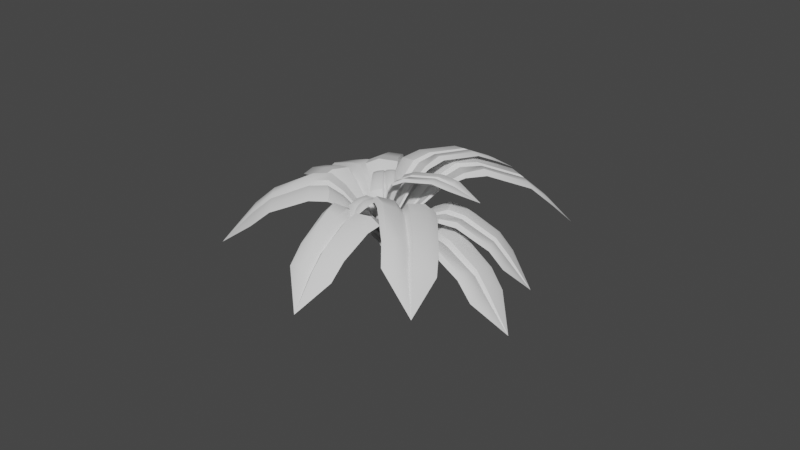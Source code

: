 # Source: Pflanze3.blend  (saved by Blender 2.80.75; exported with 4.5.12 LTS)
import bpy
from mathutils import Matrix  # noqa: F401  (used for matrix-valued properties, if any)

bpy.ops.wm.read_factory_settings(use_empty=True)
scene = bpy.context.scene
scene.name = 'Scene'

# ---- collections
col_collection = bpy.data.collections.new('Collection'); scene.collection.children.link(col_collection)

# ---- node groups
ng_auto_smooth = bpy.data.node_groups.new('Auto Smooth', 'GeometryNodeTree')
_s = ng_auto_smooth.interface.new_socket(name='Geometry', in_out='OUTPUT', socket_type='NodeSocketGeometry')
_s = ng_auto_smooth.interface.new_socket(name='Geometry', in_out='INPUT', socket_type='NodeSocketGeometry')
_s = ng_auto_smooth.interface.new_socket(name='Angle', in_out='INPUT', socket_type='NodeSocketFloat')
_s.subtype = 'ANGLE'
_s.min_value = 0.0
_s.max_value = 3.142
ng_auto_smooth.is_modifier = True
_N = ng_auto_smooth.nodes; _L = ng_auto_smooth.links
n0 = _N.new('NodeGroupOutput'); n0.name = 'Group Output'; n0.location = (480, -100)
n1 = _N.new('NodeGroupInput'); n1.name = 'Group Input'; n1.location = (-420, -300)
n2 = _N.new('NodeGroupInput'); n2.name = 'Group Input.001'; n2.location = (-60, -100)
n3 = _N.new('GeometryNodeSetShadeSmooth'); n3.name = 'Set Shade Smooth'; n3.location = (120, -100)
n3.domain = 'EDGE'
n4 = _N.new('GeometryNodeSetShadeSmooth'); n4.name = 'Set Shade Smooth.001'; n4.location = (300, -100)
n5 = _N.new('GeometryNodeInputMeshEdgeAngle'); n5.name = 'Edge Angle'; n5.location = (-420, -220)
n6 = _N.new('GeometryNodeInputEdgeSmooth'); n6.name = 'Is Edge Smooth'; n6.location = (-60, -160)
n7 = _N.new('GeometryNodeInputShadeSmooth'); n7.name = 'Is Face Smooth'; n7.location = (-240, -340)
n8 = _N.new('FunctionNodeBooleanMath'); n8.name = 'Boolean Math'; n8.location = (-60, -220)
n9 = _N.new('FunctionNodeCompare'); n9.name = 'Compare'; n9.location = (-240, -180)
n9.operation = 'LESS_EQUAL'
_L.new(n5.outputs[0], n9.inputs[0])
_L.new(n4.outputs[0], n0.inputs[0])
_L.new(n1.outputs[1], n9.inputs[1])
_L.new(n9.outputs[0], n8.inputs[0])
_L.new(n7.outputs[0], n8.inputs[1])
_L.new(n2.outputs[0], n3.inputs[0])
_L.new(n6.outputs[0], n3.inputs[1])
_L.new(n3.outputs[0], n4.inputs[0])
_L.new(n8.outputs[0], n3.inputs[2])
n0.is_active_output = True

# ---- world
world_world = bpy.data.worlds.new('World'); scene.world = world_world
world_world.use_nodes = True; world_world.node_tree.nodes.clear()
_N = world_world.node_tree.nodes; _L = world_world.node_tree.links
n0 = _N.new('ShaderNodeOutputWorld'); n0.name = 'World Output'; n0.location = (300, 300)
n1 = _N.new('ShaderNodeBackground'); n1.name = 'Background'; n1.location = (10, 300)
n1.inputs[0].default_value = (0.05088, 0.05088, 0.05088, 1.0)
_L.new(n1.outputs[0], n0.inputs[0])
n0.is_active_output = True
world_world.color = (0.05088, 0.05088, 0.05088)
world_world.use_sun_shadow = False
world_world.sun_shadow_jitter_overblur = 0.0

# ---- meshes
me_plane_003 = bpy.data.meshes.new('Plane.003')
me_plane_003.from_pydata([(-1.234, 0.004783, 0.05655), (-0.07325, -0.05074, 0.1134), (-0.5854, -0.08066, 0.4919), (-0.07325, 0.1012, 0.1134), (-0.4612, -0.1704, 0.4536), (-0.4557, 0.252, 0.4649), (-0.5798, 0.2068, 0.4984), (-0.09658, 0.02676, 0.07355), (-0.4853, 0.05812, 0.4409), (-0.9989, 0.184, 0.2815), (-0.999, -0.0728, 0.2856), (-1.007, 0.0224, 0.2798), (-1.019, 0.03723, 0.2419), (-1.008, -0.1386, 0.2528), (-1.008, 0.2102, 0.2528), (-0.6154, 0.05426, 0.4415), (-0.5899, 0.2376, 0.4648), (-0.08839, 0.01006, 0.09727), (-0.07325, -0.05074, 0.1134), (-0.4674, 0.02985, 0.4846), (-0.4506, -0.08815, 0.4945), (-0.07325, 0.1012, 0.1134), (-0.08242, 0.04999, 0.0968), (-0.4652, 0.1143, 0.4873), (-0.4504, 0.2326, 0.4893), (-0.5994, 0.03029, 0.4833), (-0.5954, -0.1578, 0.4535), (-1.006, 0.08838, 0.2832), (-0.5975, 0.109, 0.4863), (-0.2132, -0.07316, 0.2522), (-0.2132, 0.1269, 0.2522), (-0.2336, 0.02928, 0.2218), (-0.2229, 0.02603, 0.2562), (-0.2102, -0.05015, 0.2637), (-0.2102, 0.1177, 0.2622), (-0.2223, 0.04965, 0.257), (-0.348, 0.1964, 0.4025), (-0.3761, 0.04456, 0.3717), (-0.361, 0.02588, 0.4118), (-0.3457, 0.186, 0.4171), (-0.3534, -0.1356, 0.3912), (-0.3458, -0.07609, 0.4208), (-0.3594, 0.08698, 0.4138), (-0.0868, 0.02281, 0.05777), (-0.08253, 0.01409, 0.07015), (-0.07463, -0.01762, 0.07856), (-0.07463, 0.06163, 0.07856), (-0.07941, 0.03493, 0.0699), (-0.07055, 0.01515, 0.03026), (-0.06823, 0.01043, 0.03697), (-0.06395, -0.006752, 0.04152), (-0.06395, 0.03619, 0.04152), (-0.06654, 0.02172, 0.03683), (-0.0636, 0.0137, -0.003741), (-0.06211, 0.01066, 0.0005776), (-0.05935, -0.0004089, 0.003513), (-0.05935, 0.02724, 0.003513), (-0.06102, 0.01793, 0.0004912), (-0.8719, 0.02502, 0.3883), (-0.8689, 0.2193, 0.3642), (-0.8852, 0.04288, 0.3492), (-0.8598, 0.1916, 0.3945), (-0.8702, 0.09521, 0.3916), (-0.8618, -0.07541, 0.3951), (-0.8707, -0.145, 0.3605), (-0.1306, -1.21, 0.1863), (-0.06079, -0.6203, 0.4931), (0.05069, -0.4735, 0.4875), (-0.4402, -0.4882, 0.3633), (-0.4001, -0.6145, 0.4028), (-0.0678, -0.008881, 0.03968), (-0.2042, -0.4964, 0.4065), (-0.38, -0.9496, 0.3381), (-0.09045, -0.9545, 0.4152), (-0.1965, -0.9618, 0.3809), (-0.2025, -0.9718, 0.3329), (-0.006616, -0.9623, 0.3959), (-0.4016, -0.9563, 0.2975), (-0.1991, -0.6479, 0.3952), (-0.4254, -0.6224, 0.3553), (-0.05565, -0.001986, 0.07197), (0.008516, 0.01299, 0.1088), (-0.1847, -0.4804, 0.4654), (-0.05402, -0.4639, 0.5116), (-0.1635, 0.01558, 0.06597), (-0.1008, 0.005684, 0.06077), (-0.281, -0.4768, 0.4449), (-0.4133, -0.482, 0.4134), (-0.1839, -0.6338, 0.4507), (0.03745, -0.6293, 0.4706), (-0.2722, -0.9593, 0.3663), (-0.2738, -0.6305, 0.432), (-0.004277, -0.1638, 0.2577), (-0.2308, -0.1604, 0.2013), (-0.1115, -0.1827, 0.1925), (-0.1176, -0.1738, 0.2333), (-0.03359, -0.1611, 0.2645), (-0.2232, -0.158, 0.2155), (-0.1446, -0.1727, 0.2276), (-0.3629, -0.3357, 0.3207), (-0.1701, -0.3629, 0.3431), (-0.1604, -0.3496, 0.3951), (-0.3433, -0.3296, 0.3574), (0.02818, -0.3416, 0.4181), (-0.04763, -0.3346, 0.4355), (-0.2302, -0.347, 0.3803), (-0.05894, 0.003972, 0.02399), (-0.0526, 0.007569, 0.04083), (-0.01913, 0.01538, 0.06005), (-0.1089, 0.01674, 0.0377), (-0.07614, 0.01157, 0.03499), (-0.04262, 0.02545, -0.003266), (-0.03919, 0.0274, 0.00586), (-0.02105, 0.03163, 0.01627), (-0.06967, 0.03236, 0.004164), (-0.05194, 0.02956, 0.002694), (-0.03142, 0.03685, -0.04051), (-0.02921, 0.0381, -0.03464), (-0.01753, 0.04083, -0.02793), (-0.04884, 0.0413, -0.03573), (-0.03742, 0.0395, -0.03667), (0.9024, -0.4277, 0.4141), (-0.01698, 0.1545, 0.1302), (0.3236, 0.01672, 0.625), (-0.09082, 0.0278, 0.1371), (0.2759, 0.1408, 0.5498), (0.06371, -0.207, 0.5779), (0.1779, -0.2194, 0.6424), (-0.02685, 0.07206, 0.1037), (0.1872, -0.06303, 0.5555), (0.5752, -0.4297, 0.562), (0.6992, -0.2148, 0.5541), (0.6608, -0.2989, 0.5554), (0.6718, -0.3237, 0.5247), (0.7454, -0.1697, 0.5233), (0.5758, -0.4607, 0.5393), (0.2936, -0.1186, 0.5933), (0.1786, -0.2558, 0.6158), (-0.0307, 0.09403, 0.1224), (-0.01698, 0.1545, 0.1302), (0.1766, -0.02338, 0.5893), (0.2182, 0.0845, 0.5883), (-0.09082, 0.0278, 0.1371), (-0.0548, 0.06333, 0.1221), (0.1333, -0.09233, 0.595), (0.06335, -0.184, 0.5981), (0.2829, -0.08377, 0.6261), (0.3778, 0.06955, 0.5889), (0.6267, -0.3527, 0.5611), (0.2424, -0.148, 0.6319), (0.07499, 0.1352, 0.2973), (-0.02224, -0.03167, 0.3065), (0.04845, 0.035, 0.2799), (0.03366, 0.04882, 0.3084), (0.05882, 0.1195, 0.3081), (-0.02246, -0.02082, 0.3144), (0.02153, 0.02952, 0.31), (0.01826, -0.1232, 0.4869), (0.1216, -0.01492, 0.4597), (0.1095, 0.01483, 0.4915), (0.01812, -0.1109, 0.4992), (0.1866, 0.1492, 0.4629), (0.1447, 0.1084, 0.4908), (0.07809, -0.03509, 0.4957), (-0.02921, 0.07691, 0.08617), (-0.03122, 0.08837, 0.09595), (-0.02406, 0.1199, 0.09999), (-0.06258, 0.05382, 0.1036), (-0.04379, 0.07235, 0.09578), (-0.03232, 0.08563, 0.05579), (-0.03341, 0.09184, 0.06109), (-0.02953, 0.1089, 0.06327), (-0.0504, 0.07312, 0.06523), (-0.04022, 0.08316, 0.06099), (-0.02948, 0.08378, 0.02238), (-0.03019, 0.08778, 0.0258), (-0.02769, 0.0988, 0.0272), (-0.04113, 0.07573, 0.02847), (-0.03457, 0.08219, 0.02574), (0.5261, -0.22, 0.6167), (0.4347, -0.3852, 0.6025), (0.537, -0.2481, 0.5853), (0.434, -0.3524, 0.6265), (0.4899, -0.2773, 0.6224), (0.5652, -0.1304, 0.6155), (0.6141, -0.08279, 0.5829), (-0.5556, 0.6406, 0.2393), (-0.1098, 0.06083, 0.2167), (-0.3521, 0.2458, 0.4931), (-0.04878, 0.129, 0.2222), (-0.3442, 0.1553, 0.4469), (-0.1322, 0.3154, 0.5086), (-0.207, 0.3541, 0.5342), (-0.1086, 0.07955, 0.1441), (-0.2396, 0.258, 0.4708), (-0.3787, 0.5838, 0.4307), (-0.5067, 0.4833, 0.3998), (-0.4624, 0.5252, 0.4092), (-0.4581, 0.5425, 0.3885), (-0.5414, 0.4666, 0.3713), (-0.3677, 0.6025, 0.4169), (-0.2947, 0.3206, 0.4817), (-0.1941, 0.376, 0.518), (-0.1147, 0.06551, 0.1561), (-0.1368, 0.05018, 0.1848), (-0.2485, 0.2318, 0.4929), (-0.3009, 0.1761, 0.4824), (-0.05117, 0.1005, 0.1709), (-0.0924, 0.07818, 0.1605), (-0.2058, 0.2632, 0.5055), (-0.1409, 0.3017, 0.521), (-0.3021, 0.2972, 0.5033), (-0.3926, 0.2264, 0.4598), (-0.4291, 0.5497, 0.4198), (-0.2623, 0.3265, 0.5153), (-0.1848, 0.1006, 0.3125), (-0.08524, 0.1785, 0.3386), (-0.1406, 0.155, 0.3086), (-0.1396, 0.1434, 0.3288), (-0.1727, 0.1064, 0.3224), (-0.08907, 0.172, 0.3434), (-0.1276, 0.1522, 0.3323), (-0.1129, 0.2498, 0.4532), (-0.1985, 0.2091, 0.4165), (-0.2036, 0.1885, 0.4379), (-0.1179, 0.2425, 0.4608), (-0.2799, 0.1249, 0.4032), (-0.2486, 0.14, 0.4289), (-0.1726, 0.2112, 0.447), (-0.1058, 0.07551, 0.1329), (-0.109, 0.06819, 0.1391), (-0.122, 0.0507, 0.1396), (-0.08254, 0.08157, 0.1499), (-0.09736, 0.0748, 0.1414), (-0.1016, 0.06858, 0.1133), (-0.1034, 0.06461, 0.1167), (-0.1104, 0.05513, 0.1169), (-0.08904, 0.07186, 0.1225), (-0.09707, 0.06819, 0.1179), (-0.09788, 0.0696, 0.09119), (-0.099, 0.06705, 0.09337), (-0.1035, 0.06094, 0.09353), (-0.08976, 0.07171, 0.09714), (-0.09493, 0.06935, 0.09417), (-0.4112, 0.4435, 0.4661), (-0.3121, 0.5213, 0.4762), (-0.4059, 0.4628, 0.4451), (-0.3237, 0.5015, 0.4907), (-0.3758, 0.4695, 0.4772), (-0.4574, 0.3984, 0.4564), (-0.494, 0.3808, 0.4264), (-0.5976, -0.4666, -0.03343), (-0.05187, 0.02128, 0.08266), (-0.373, -0.2556, 0.2243), (-0.1222, 0.09465, 0.05082), (-0.2659, -0.2355, 0.2443), (-0.4676, -0.0251, 0.153), (-0.5108, -0.1102, 0.1581), (-0.08623, 0.04708, 0.03625), (-0.3785, -0.1374, 0.1834), (-0.6245, -0.2615, 0.07841), (-0.5069, -0.3856, 0.1348), (-0.5528, -0.3437, 0.1095), (-0.5538, -0.3425, 0.07982), (-0.4705, -0.4215, 0.126), (-0.632, -0.253, 0.05291), (-0.4337, -0.2054, 0.1577), (-0.5196, -0.1002, 0.1283), (-0.0819, 0.04304, 0.05653), (-0.05187, 0.02128, 0.08266), (-0.3704, -0.1422, 0.2208), (-0.3113, -0.1907, 0.2553), (-0.1222, 0.09465, 0.05082), (-0.09764, 0.06536, 0.04909), (-0.4094, -0.1004, 0.2052), (-0.4583, -0.03569, 0.1848), (-0.4279, -0.2091, 0.1926), (-0.3303, -0.2977, 0.2139), (-0.5837, -0.3111, 0.09812), (-0.4644, -0.1701, 0.1784), (-0.1434, -0.06145, 0.1468), (-0.236, 0.03515, 0.1049), (-0.1908, -0.02216, 0.1019), (-0.1947, -0.01851, 0.1266), (-0.1561, -0.0489, 0.1499), (-0.2334, 0.03219, 0.1138), (-0.2057, -0.006797, 0.1223), (-0.3765, 0.003149, 0.1471), (-0.3042, -0.08806, 0.1647), (-0.3007, -0.08962, 0.1972), (-0.3697, -0.004518, 0.1702), (-0.2166, -0.1636, 0.2195), (-0.2495, -0.1312, 0.2275), (-0.3289, -0.05934, 0.186), (-0.07549, 0.05022, 0.02905), (-0.07323, 0.04812, 0.03964), (-0.05757, 0.03677, 0.05327), (-0.09427, 0.07504, 0.03666), (-0.08145, 0.05976, 0.03576), (-0.05677, 0.05494, 0.01649), (-0.05554, 0.0538, 0.02223), (-0.04705, 0.04765, 0.02961), (-0.06694, 0.06839, 0.02061), (-0.05999, 0.06011, 0.02013), (-0.04306, 0.05796, -0.003409), (-0.04228, 0.05722, 0.0002836), (-0.03681, 0.05326, 0.005039), (-0.04962, 0.06662, -0.0007563), (-0.04514, 0.06129, -0.001071), (-0.2665, 1.022, -0.5176), (-0.1223, 0.006305, -0.06037), (-0.3778, 0.5514, 0.06686), (0.011, 0.05145, -0.01935), (-0.42, 0.4053, 0.05533), (-0.05241, 0.5292, 0.181), (-0.1268, 0.6337, 0.152), (-0.04436, 0.03854, -0.08189), (-0.2194, 0.4907, 0.09746), (-0.1464, 0.9324, -0.1919), (-0.3732, 0.8574, -0.2577), (-0.2891, 0.8911, -0.24), (-0.2648, 0.8955, -0.2726), (-0.4208, 0.836, -0.3065), (-0.1147, 0.9397, -0.2123), (-0.2469, 0.6036, 0.0494), (-0.08964, 0.6422, 0.1281), (-0.06599, 0.03308, -0.06321), (-0.1223, 0.006305, -0.06037), (-0.2565, 0.479, 0.1335), (-0.3605, 0.432, 0.1163), (0.011, 0.05145, -0.01935), (-0.02968, 0.03959, -0.05065), (-0.183, 0.5029, 0.1594), (-0.07717, 0.5257, 0.1985), (-0.2799, 0.5942, 0.08433), (-0.4336, 0.5264, 0.009685), (-0.2321, 0.9104, -0.2187), (-0.2116, 0.6167, 0.1088), (-0.2172, 0.1609, 0.0006436), (-0.04171, 0.2204, 0.05466), (-0.1202, 0.2006, -0.004982), (-0.1334, 0.2, 0.02732), (-0.2006, 0.1684, 0.0177), (-0.05279, 0.2178, 0.0618), (-0.1129, 0.2067, 0.03457), (-0.05915, 0.401, 0.1522), (-0.1866, 0.3719, 0.07475), (-0.2145, 0.3644, 0.1094), (-0.07299, 0.4, 0.1627), (-0.3474, 0.304, 0.05093), (-0.3044, 0.3233, 0.09505), (-0.1613, 0.3817, 0.1281), (-0.04041, 0.02439, -0.09282), (-0.05169, 0.02154, -0.08307), (-0.08107, 0.007575, -0.08159), (-0.01153, 0.03113, -0.06019), (-0.03275, 0.02494, -0.07652), (-0.03432, 0.0001889, -0.1124), (-0.04043, -0.001355, -0.1071), (-0.05635, -0.008923, -0.1063), (-0.01867, 0.003838, -0.0947), (-0.03017, 0.0004865, -0.1035), (-0.02218, -0.01586, -0.1392), (-0.02611, -0.01685, -0.1358), (-0.03637, -0.02173, -0.1353), (-0.0121, -0.01351, -0.1278), (-0.01951, -0.01567, -0.1335), (-0.3007, 0.8041, -0.09742), (-0.121, 0.8525, -0.0644), (-0.2735, 0.8101, -0.1308), (-0.1545, 0.8448, -0.04281), (-0.2399, 0.8244, -0.07509), (-0.3894, 0.7673, -0.1151), (-0.4397, 0.7448, -0.1666), (-0.3371, -0.2726, 0.3903), (-0.04539, 0.102, 0.204), (-0.1427, 0.01806, 0.4604), (-0.1035, 0.1229, 0.1875), (-0.08041, 0.02714, 0.4274), (-0.2356, 0.1317, 0.3939), (-0.248, 0.08952, 0.4367), (-0.05123, 0.07363, 0.1604), (-0.172, 0.0711, 0.4076), (-0.3541, -0.09455, 0.4413), (-0.2585, -0.1547, 0.4653), (-0.2962, -0.1359, 0.4564), (-0.3065, -0.1444, 0.4429), (-0.2377, -0.1802, 0.46), (-0.3675, -0.09729, 0.4296), (-0.2028, 0.02964, 0.4352), (-0.2636, 0.08631, 0.423), (-0.04182, 0.07744, 0.1694), (-0.02983, 0.07831, 0.1941), (-0.1549, 0.07957, 0.4234), (-0.1063, 0.05898, 0.434), (-0.07941, 0.1105, 0.1568), (-0.05522, 0.08869, 0.1645), (-0.1856, 0.1009, 0.4166), (-0.2259, 0.1341, 0.404), (-0.1879, 0.03813, 0.4503), (-0.1184, -0.01181, 0.4542), (-0.3202, -0.119, 0.4517), (-0.2165, 0.05807, 0.4442), (-0.06495, 0.08344, 0.289), (-0.1394, 0.131, 0.2716), (-0.1096, 0.09474, 0.2725), (-0.1041, 0.1049, 0.284), (-0.07221, 0.09236, 0.2909), (-0.1347, 0.1319, 0.2757), (-0.1127, 0.1108, 0.2821), (-0.1913, 0.1384, 0.3521), (-0.1433, 0.08679, 0.3592), (-0.1306, 0.09589, 0.3733), (-0.1861, 0.1399, 0.3582), (-0.06968, 0.05535, 0.3777), (-0.08845, 0.0784, 0.3825), (-0.1529, 0.1113, 0.3684), (-0.04811, 0.07228, 0.1526), (-0.0432, 0.07427, 0.1573), (-0.02903, 0.07105, 0.1617), (-0.05851, 0.08988, 0.1548), (-0.05019, 0.08014, 0.1547), (-0.04259, 0.0695, 0.1392), (-0.03992, 0.07057, 0.1417), (-0.03225, 0.06883, 0.1441), (-0.04822, 0.07903, 0.1404), (-0.04371, 0.07375, 0.1403), (-0.04199, 0.06385, 0.1246), (-0.04028, 0.06454, 0.1263), (-0.03533, 0.06342, 0.1278), (-0.04562, 0.06999, 0.1254), (-0.04272, 0.06659, 0.1254), (-0.2582, -0.06912, 0.4703), (-0.331, -0.02734, 0.4434), (-0.2701, -0.07765, 0.4563), (-0.3169, -0.02444, 0.4557), (-0.2838, -0.05122, 0.4651), (-0.218, -0.08832, 0.4796), (-0.1961, -0.1153, 0.474), (0.2248, 0.3017, 0.418), (-0.1118, 0.08801, 0.1774), (-0.06484, 0.1877, 0.4209), (-0.07787, 0.04442, 0.1848), (-0.103, 0.2003, 0.3736), (-0.03821, 0.05061, 0.4042), (-0.02091, 0.08554, 0.4409), (-0.08287, 0.09663, 0.1432), (-0.05631, 0.1249, 0.3909), (0.1381, 0.1757, 0.4725), (0.09523, 0.2656, 0.4566), (0.1143, 0.2339, 0.4631), (0.129, 0.2327, 0.4554), (0.09461, 0.2919, 0.4441), (0.1516, 0.1695, 0.4676), (-0.02275, 0.1481, 0.4217), (-0.00515, 0.07824, 0.4351), (-0.09347, 0.09983, 0.1473), (-0.1085, 0.1097, 0.1631), (-0.07615, 0.1294, 0.398), (-0.1023, 0.1675, 0.3892), (-0.08028, 0.05695, 0.1515), (-0.08841, 0.08485, 0.1485), (-0.06358, 0.09933, 0.404), (-0.04865, 0.05521, 0.4091), (-0.04094, 0.1516, 0.429), (-0.06557, 0.2185, 0.4063), (0.1239, 0.2103, 0.4682), (-0.02931, 0.1235, 0.4348), (-0.112, 0.112, 0.2515), (-0.07933, 0.04182, 0.2649), (-0.08259, 0.08111, 0.2539), (-0.09422, 0.07862, 0.2617), (-0.1118, 0.1028, 0.2558), (-0.08403, 0.044, 0.2667), (-0.0907, 0.07019, 0.2634), (-0.06069, 0.05533, 0.3558), (-0.07066, 0.115, 0.3429), (-0.08735, 0.1168, 0.3503), (-0.06649, 0.05778, 0.359), (-0.1107, 0.1733, 0.3313), (-0.1102, 0.1496, 0.3426), (-0.07825, 0.09503, 0.3546), (-0.0823, 0.09721, 0.1357), (-0.08783, 0.09889, 0.1379), (-0.09712, 0.1082, 0.1365), (-0.08417, 0.08043, 0.1418), (-0.08519, 0.09107, 0.1385), (-0.08121, 0.09864, 0.123), (-0.08421, 0.09954, 0.1241), (-0.08924, 0.1046, 0.1234), (-0.08222, 0.08954, 0.1263), (-0.08277, 0.09531, 0.1245), (-0.07509, 0.0998, 0.1108), (-0.07702, 0.1004, 0.1116), (-0.08026, 0.1036, 0.1111), (-0.07574, 0.09395, 0.1129), (-0.0761, 0.09766, 0.1118), (0.05293, 0.2044, 0.4643), (0.08969, 0.137, 0.4693), (0.06879, 0.2024, 0.4568), (0.07547, 0.1436, 0.4746), (0.06317, 0.1793, 0.4697), (0.03222, 0.2375, 0.4573), (0.03157, 0.2653, 0.4441), (0.3855, 1.135, 0.01518), (-0.1598, 0.06614, 0.06762), (-0.1596, 0.6505, 0.3704), (-0.03597, 0.01541, 0.1495), (-0.2646, 0.5536, 0.2918), (0.07179, 0.4101, 0.5294), (0.06924, 0.5507, 0.5311), (-0.06776, 0.05305, 0.07364), (-0.06252, 0.4973, 0.4031), (0.3266, 0.905, 0.3162), (0.1153, 0.9918, 0.1816), (0.1991, 0.9664, 0.2274), (0.2344, 0.964, 0.2018), (0.08109, 1.014, 0.117), (0.3654, 0.8976, 0.3049), (-0.01298, 0.6221, 0.3979), (0.1147, 0.5422, 0.5179), (-0.09623, 0.05642, 0.08575), (-0.1598, 0.06614, 0.06762), (-0.114, 0.5, 0.4268), (-0.2219, 0.5258, 0.3724), (-0.03597, 0.01541, 0.1495), (-0.06589, 0.03731, 0.107), (-0.04744, 0.4704, 0.4747), (0.04197, 0.4173, 0.5406), (-0.05931, 0.6248, 0.4222), (-0.1998, 0.6767, 0.2948), (0.2506, 0.9437, 0.266), (0.002566, 0.5974, 0.4672), (-0.1885, 0.2389, 0.1738), (-0.0255, 0.1721, 0.2816), (-0.082, 0.2169, 0.2017), (-0.1057, 0.2159, 0.2305), (-0.1765, 0.2311, 0.1964), (-0.03907, 0.1746, 0.2855), (-0.08706, 0.2076, 0.2439), (0.01294, 0.3119, 0.4475), (-0.08438, 0.3821, 0.3379), (-0.1252, 0.3834, 0.3636), (-0.003491, 0.3166, 0.4549), (-0.2499, 0.4253, 0.2586), (-0.2189, 0.4051, 0.317), (-0.07703, 0.3619, 0.3983), (-0.06731, 0.0414, 0.0579), (-0.08216, 0.04316, 0.06422), (-0.1153, 0.04823, 0.05475), (-0.05072, 0.02177, 0.09745), (-0.06633, 0.03319, 0.07531), (-0.06679, 0.0221, 0.03001), (-0.07484, 0.02305, 0.03343), (-0.0928, 0.0258, 0.02831), (-0.0578, 0.01146, 0.05144), (-0.06626, 0.01765, 0.03944), (-0.05428, 0.008028, -0.000511), (-0.05947, 0.008642, 0.001694), (-0.07103, 0.01041, -0.001607), (-0.0485, 0.001179, 0.01329), (-0.05394, 0.005165, 0.005564), (0.09339, 0.8626, 0.3282), (0.2622, 0.7893, 0.4117), (0.1324, 0.8601, 0.303), (0.2212, 0.797, 0.4237), (0.1483, 0.8384, 0.3689), (0.004144, 0.8882, 0.2804), (-0.03206, 0.9118, 0.2121), (-0.7839, -0.9804, 0.05295), (-0.4774, -0.5127, 0.4198), (-0.3079, -0.4441, 0.4434), (-0.71, -0.2032, 0.2513), (-0.7465, -0.3325, 0.2841), (-0.0983, 0.01885, 0.02836), (-0.5217, -0.332, 0.3259), (-0.8883, -0.6297, 0.1921), (-0.6586, -0.7834, 0.3079), (-0.7464, -0.7349, 0.2586), (-0.7485, -0.74, 0.2095), (-0.5884, -0.833, 0.2998), (-0.9032, -0.624, 0.1484), (-0.5921, -0.4645, 0.3015), (-0.764, -0.3258, 0.233), (-0.08992, 0.01825, 0.06252), (-0.03419, -0.002207, 0.1092), (-0.5069, -0.3288, 0.3882), (-0.3956, -0.3822, 0.4534), (-0.1713, 0.08883, 0.04324), (-0.1224, 0.04813, 0.04592), (-0.5831, -0.2759, 0.3549), (-0.6924, -0.2122, 0.3049), (-0.5813, -0.4607, 0.3596), (-0.3951, -0.5708, 0.4104), (-0.8067, -0.6936, 0.2339), (-0.6526, -0.4114, 0.329), (-0.1593, -0.1484, 0.2378), (-0.3398, -0.02853, 0.151), (-0.2488, -0.1089, 0.1569), (-0.2562, -0.09845, 0.1971), (-0.1839, -0.1311, 0.2406), (-0.3346, -0.03051, 0.1663), (-0.2776, -0.08366, 0.1878), (-0.5602, -0.1118, 0.2341), (-0.4147, -0.2346, 0.2805), (-0.4084, -0.2286, 0.3344), (-0.5468, -0.117, 0.2736), (-0.2486, -0.3188, 0.384), (-0.3121, -0.274, 0.3913), (-0.4636, -0.1903, 0.3103), (-0.08168, 0.02544, 0.01531), (-0.07731, 0.02513, 0.03313), (-0.04823, 0.01445, 0.05746), (-0.1198, 0.06195, 0.02307), (-0.09422, 0.04071, 0.02447), (-0.05246, 0.03568, -0.007303), (-0.05009, 0.03551, 0.002353), (-0.03433, 0.02973, 0.01554), (-0.07309, 0.05546, -0.003099), (-0.05925, 0.04395, -0.002341), (-0.03099, 0.03999, -0.04141), (-0.02947, 0.03988, -0.03519), (-0.01932, 0.03616, -0.02671), (-0.04428, 0.05273, -0.0387), (-0.03537, 0.04532, -0.03822), (-1.378, 0.3506, -0.3953), (-0.1357, -0.0434, 0.1259), (-0.8521, 0.1151, 0.3575), (-0.0882, 0.1337, 0.123), (-0.7285, -0.03002, 0.3642), (-0.5948, 0.462, 0.3712), (-0.7585, 0.4493, 0.3616), (-0.1223, 0.04894, 0.06979), (-0.6791, 0.2417, 0.336), (-1.147, 0.5181, -0.04988), (-1.229, 0.2194, -0.04026), (-1.206, 0.332, -0.05198), (-1.201, 0.3483, -0.1001), (-1.247, 0.1413, -0.07975), (-1.138, 0.5478, -0.08641), (-0.8242, 0.275, 0.2857), (-0.7474, 0.4841, 0.3188), (-0.1273, 0.02992, 0.1004), (-0.1357, -0.0434, 0.1259), (-0.6845, 0.2088, 0.3933), (-0.7065, 0.0676, 0.4135), (-0.0882, 0.1337, 0.123), (-0.1081, 0.07468, 0.1014), (-0.6568, 0.3069, 0.3956), (-0.6042, 0.4408, 0.4015), (-0.8297, 0.2474, 0.3401), (-0.8728, 0.02348, 0.3113), (-1.185, 0.4089, -0.04877), (-0.8041, 0.3389, 0.3427), (-0.3491, -0.01249, 0.2298), (-0.2866, 0.2207, 0.226), (-0.3282, 0.1092, 0.1852), (-0.3303, 0.1064, 0.2287), (-0.3429, 0.01483, 0.2436), (-0.2899, 0.2103, 0.2388), (-0.3226, 0.1338, 0.2294), (-0.4699, 0.3585, 0.3433), (-0.5369, 0.1861, 0.3001), (-0.541, 0.1647, 0.3521), (-0.476, 0.3476, 0.361), (-0.5754, -0.02813, 0.3346), (-0.5595, 0.04254, 0.3703), (-0.521, 0.2357, 0.3538), (-0.1068, 0.03962, 0.05571), (-0.1095, 0.0297, 0.07167), (-0.1138, -0.008552, 0.08497), (-0.08905, 0.08382, 0.08346), (-0.09943, 0.05305, 0.07221), (-0.08098, 0.02272, 0.03083), (-0.08241, 0.01734, 0.03948), (-0.08477, -0.003383, 0.04669), (-0.07135, 0.04667, 0.04587), (-0.07697, 0.02999, 0.03977), (-0.06105, 0.01496, -0.005216), (-0.06197, 0.0115, 0.0003543), (-0.06348, -0.001846, 0.004996), (-0.05484, 0.03038, 0.004467), (-0.05847, 0.01965, 0.0005431), (-1.097, 0.3088, 0.1249), (-1.024, 0.5316, 0.09489), (-1.091, 0.3289, 0.07472), (-1.033, 0.5002, 0.1335), (-1.074, 0.3905, 0.128), (-1.119, 0.1897, 0.1386), (-1.138, 0.1071, 0.09685), (0.8831, 0.5264, 0.127), (-0.09805, 0.09075, 0.07696), (0.2269, 0.4378, 0.4245), (-0.04144, -0.0263, 0.1297), (0.1003, 0.4432, 0.3521), (0.2508, 0.1187, 0.5081), (0.3281, 0.2157, 0.5295), (-0.04147, 0.02983, 0.07148), (0.2079, 0.274, 0.4223), (0.709, 0.3511, 0.3651), (0.6125, 0.5502, 0.2794), (0.6559, 0.4787, 0.3081), (0.6795, 0.4618, 0.2818), (0.602, 0.5953, 0.2292), (0.732, 0.3266, 0.3504), (0.3127, 0.3325, 0.4304), (0.3551, 0.1869, 0.5122), (-0.05953, 0.04584, 0.08536), (-0.09805, 0.09075, 0.07696), (0.1733, 0.3003, 0.4485), (0.1134, 0.3869, 0.4149), (-0.04144, -0.0263, 0.1297), (-0.04942, 0.0124, 0.09842), (0.2024, 0.2351, 0.48), (0.234, 0.1382, 0.5219), (0.2816, 0.3559, 0.4566), (0.2147, 0.4907, 0.3656), (0.6786, 0.4282, 0.3338), (0.3087, 0.2953, 0.4863), (-0.02223, 0.2064, 0.1971), (0.05232, 0.05232, 0.2666), (0.03917, 0.1277, 0.2082), (0.02178, 0.1353, 0.2357), (-0.01856, 0.1907, 0.2147), (0.04427, 0.06092, 0.2718), (0.02993, 0.117, 0.2445), (0.1556, 0.09821, 0.4282), (0.1287, 0.2186, 0.3512), (0.1007, 0.2377, 0.3778), (0.1468, 0.1093, 0.4369), (0.03886, 0.3531, 0.3036), (0.04833, 0.3123, 0.349), (0.1218, 0.1905, 0.4006), (-0.0475, 0.0243, 0.05599), (-0.05693, 0.03265, 0.06323), (-0.07702, 0.05608, 0.05884), (-0.04749, -0.004983, 0.08638), (-0.05165, 0.01521, 0.07004), (-0.05766, 0.01558, 0.02874), (-0.06276, 0.02011, 0.03267), (-0.07365, 0.0328, 0.03029), (-0.05765, -0.0002884, 0.04521), (-0.0599, 0.01065, 0.03636), (-0.05649, 0.004232, -0.001243), (-0.05978, 0.007147, 0.001283), (-0.06679, 0.01532, -0.0002461), (-0.05648, -0.005985, 0.009362), (-0.05794, 0.00106, 0.003661), (0.5228, 0.4494, 0.3924), (0.598, 0.2917, 0.4391), (0.5489, 0.4304, 0.3661), (0.5737, 0.3177, 0.4547), (0.5469, 0.3955, 0.4194), (0.4756, 0.5244, 0.3626), (0.4646, 0.5721, 0.3095), (-0.6823, 0.7284, -0.4845), (-0.1471, 0.0116, 0.0789), (-0.5635, 0.4092, 0.1431), (-0.04665, 0.1055, 0.09056), (-0.5458, 0.2681, 0.1621), (-0.2676, 0.5291, 0.2058), (-0.3728, 0.5854, 0.1727), (-0.09354, 0.06219, 0.04304), (-0.4024, 0.4202, 0.1588), (-0.5242, 0.7617, -0.1882), (-0.6956, 0.6042, -0.2047), (-0.6347, 0.6663, -0.2057), (-0.6175, 0.672, -0.2397), (-0.7318, 0.5593, -0.2393), (-0.501, 0.775, -0.2126), (-0.4716, 0.4963, 0.1003), (-0.3456, 0.601, 0.1442), (-0.1089, 0.0537, 0.06408), (-0.1471, 0.0116, 0.0789), (-0.4276, 0.4044, 0.199), (-0.5006, 0.3242, 0.2053), (-0.04665, 0.1055, 0.09056), (-0.07926, 0.07466, 0.06946), (-0.3716, 0.4561, 0.2085), (-0.2865, 0.5209, 0.2259), (-0.4942, 0.4838, 0.1385), (-0.6059, 0.3566, 0.1025), (-0.5915, 0.7072, -0.1973), (-0.4423, 0.5321, 0.1477), (-0.283, 0.1215, 0.1231), (-0.1507, 0.2452, 0.1385), (-0.2148, 0.1884, 0.09794), (-0.2238, 0.1898, 0.1295), (-0.2703, 0.1372, 0.1352), (-0.1588, 0.2406, 0.147), (-0.2081, 0.2043, 0.1322), (-0.2272, 0.4121, 0.2011), (-0.331, 0.3264, 0.1526), (-0.3499, 0.3172, 0.1895), (-0.238, 0.4085, 0.2128), (-0.4455, 0.2069, 0.1643), (-0.4128, 0.2475, 0.1956), (-0.3094, 0.3546, 0.1964), (-0.08553, 0.04937, 0.03476), (-0.09354, 0.04494, 0.04574), (-0.1135, 0.02297, 0.05347), (-0.06107, 0.07197, 0.05955), (-0.07808, 0.05587, 0.04854), (-0.07247, 0.02701, 0.01989), (-0.07681, 0.02461, 0.02584), (-0.08762, 0.01271, 0.03003), (-0.05922, 0.03926, 0.03332), (-0.06843, 0.03054, 0.02736), (-0.05774, 0.01224, -0.003792), (-0.06053, 0.0107, 3.735e-05), (-0.0675, 0.003034, 0.002735), (-0.0492, 0.02013, 0.004857), (-0.05514, 0.01451, 0.001017), (-0.6028, 0.6174, -0.05924), (-0.4641, 0.7289, -0.06193), (-0.5838, 0.6254, -0.09461), (-0.4886, 0.7149, -0.03621), (-0.5566, 0.6608, -0.05056), (-0.6665, 0.5512, -0.05706), (-0.7047, 0.5037, -0.09365)], [], [(31, 7, 22, 35), (15, 8, 23, 28), (32, 17, 7, 31), (29, 1, 18, 33), (34, 21, 3, 30), (25, 19, 8, 15), (0, 13, 10), (6, 24, 5, 16), (38, 19, 20, 41), (11, 0, 10), (9, 0, 27), (39, 24, 23, 42), (26, 4, 20, 2), (61, 9, 27, 62), (58, 11, 10, 63), (0, 9, 14), (0, 11, 12), (0, 12, 27), (19, 25, 2, 20), (24, 6, 28, 23), (64, 26, 2, 63), (61, 6, 16, 59), (58, 25, 15, 60), (60, 15, 28, 62), (21, 34, 35, 22), (17, 32, 33, 18), (39, 34, 30, 36), (40, 29, 33, 41), (38, 32, 31, 37), (37, 31, 35, 42), (8, 37, 42, 23), (19, 38, 37, 8), (4, 40, 41, 20), (24, 39, 36, 5), (34, 39, 42, 35), (32, 38, 41, 33), (17, 18, 45, 44), (21, 22, 47, 46), (7, 17, 44, 43), (22, 7, 43, 47), (43, 44, 49, 48), (44, 45, 50, 49), (47, 43, 48, 52), (46, 47, 52, 51), (48, 49, 54, 53), (49, 50, 55, 54), (52, 48, 53, 57), (51, 52, 57, 56), (12, 60, 62, 27), (11, 58, 60, 12), (9, 61, 59, 14), (13, 64, 63, 10), (25, 58, 63, 2), (6, 61, 62, 28), (94, 70, 85, 98), (78, 71, 86, 91), (95, 80, 70, 94), (92, 81, 96), (97, 84, 93), (88, 82, 71, 78), (65, 76, 73), (69, 87, 68, 79), (101, 82, 83, 104), (74, 65, 73), (72, 65, 90), (102, 87, 86, 105), (89, 67, 83, 66), (69, 72, 90, 91), (88, 74, 73, 66), (65, 72, 77), (65, 74, 75), (65, 75, 90), (82, 88, 66, 83), (76, 89, 66, 73), (72, 69, 79, 77), (74, 88, 78, 75), (75, 78, 91, 90), (84, 97, 98, 85), (80, 95, 96, 81), (102, 97, 93, 99), (103, 92, 96, 104), (101, 95, 94, 100), (100, 94, 98, 105), (71, 100, 105, 86), (82, 101, 100, 71), (67, 103, 104, 83), (87, 102, 99, 68), (97, 102, 105, 98), (95, 101, 104, 96), (80, 81, 108, 107), (84, 85, 110, 109), (70, 80, 107, 106), (85, 70, 106, 110), (106, 107, 112, 111), (107, 108, 113, 112), (110, 106, 111, 115), (109, 110, 115, 114), (111, 112, 117, 116), (112, 113, 118, 117), (115, 111, 116, 120), (114, 115, 120, 119), (86, 87, 69, 91), (152, 128, 143, 156), (136, 129, 144, 149), (153, 138, 128, 152), (150, 122, 139, 154), (155, 142, 124, 151), (146, 140, 129, 136), (121, 134, 131), (127, 145, 126, 137), (159, 140, 141, 162), (132, 121, 131), (130, 121, 148), (160, 145, 144, 163), (147, 125, 141, 123), (182, 130, 148, 183), (179, 132, 131, 184), (121, 130, 135), (121, 132, 133), (121, 133, 148), (140, 146, 123, 141), (145, 127, 149, 144), (185, 147, 123, 184), (182, 127, 137, 180), (179, 146, 136, 181), (181, 136, 149, 183), (142, 155, 156, 143), (138, 153, 154, 139), (160, 155, 151, 157), (161, 150, 154, 162), (159, 153, 152, 158), (158, 152, 156, 163), (129, 158, 163, 144), (140, 159, 158, 129), (125, 161, 162, 141), (145, 160, 157, 126), (155, 160, 163, 156), (153, 159, 162, 154), (138, 139, 166, 165), (142, 143, 168, 167), (128, 138, 165, 164), (143, 128, 164, 168), (164, 165, 170, 169), (165, 166, 171, 170), (168, 164, 169, 173), (167, 168, 173, 172), (169, 170, 175, 174), (170, 171, 176, 175), (173, 169, 174, 178), (172, 173, 178, 177), (133, 181, 183, 148), (132, 179, 181, 133), (130, 182, 180, 135), (134, 185, 184, 131), (146, 179, 184, 123), (127, 182, 183, 149), (217, 193, 208, 221), (201, 194, 209, 214), (218, 203, 193, 217), (215, 187, 204, 219), (220, 207, 189, 216), (211, 205, 194, 201), (186, 199, 196), (192, 210, 191, 202), (224, 205, 206, 227), (197, 186, 196), (195, 186, 213), (225, 210, 209, 228), (212, 190, 206, 188), (247, 195, 213, 248), (244, 197, 196, 249), (186, 195, 200), (186, 197, 198), (186, 198, 213), (205, 211, 188, 206), (210, 192, 214, 209), (250, 212, 188, 249), (247, 192, 202, 245), (244, 211, 201, 246), (246, 201, 214, 248), (207, 220, 221, 208), (203, 218, 219, 204), (225, 220, 216, 222), (226, 215, 219, 227), (224, 218, 217, 223), (223, 217, 221, 228), (194, 223, 228, 209), (205, 224, 223, 194), (190, 226, 227, 206), (210, 225, 222, 191), (220, 225, 228, 221), (218, 224, 227, 219), (203, 204, 231, 230), (207, 208, 233, 232), (193, 203, 230, 229), (208, 193, 229, 233), (229, 230, 235, 234), (230, 231, 236, 235), (233, 229, 234, 238), (232, 233, 238, 237), (234, 235, 240, 239), (235, 236, 241, 240), (238, 234, 239, 243), (237, 238, 243, 242), (198, 246, 248, 213), (197, 244, 246, 198), (195, 247, 245, 200), (199, 250, 249, 196), (211, 244, 249, 188), (192, 247, 248, 214), (282, 258, 273, 286), (266, 259, 274, 279), (283, 268, 258, 282), (280, 252, 269, 284), (285, 272, 254, 281), (276, 270, 259, 266), (251, 264, 261), (257, 275, 256, 267), (289, 270, 271, 292), (262, 251, 261), (260, 251, 278), (290, 275, 274, 293), (277, 255, 271, 253), (257, 260, 278, 279), (276, 262, 261, 253), (251, 260, 265), (251, 262, 263), (251, 263, 278), (270, 276, 253, 271), (275, 257, 279, 274), (264, 277, 253, 261), (260, 257, 267, 265), (262, 276, 266, 263), (263, 266, 279, 278), (272, 285, 286, 273), (268, 283, 284, 269), (290, 285, 281, 287), (291, 280, 284, 292), (289, 283, 282, 288), (288, 282, 286, 293), (259, 288, 293, 274), (270, 289, 288, 259), (255, 291, 292, 271), (275, 290, 287, 256), (285, 290, 293, 286), (283, 289, 292, 284), (268, 269, 296, 295), (272, 273, 298, 297), (258, 268, 295, 294), (273, 258, 294, 298), (294, 295, 300, 299), (295, 296, 301, 300), (298, 294, 299, 303), (297, 298, 303, 302), (299, 300, 305, 304), (300, 301, 306, 305), (303, 299, 304, 308), (302, 303, 308, 307), (340, 316, 331, 344), (324, 317, 332, 337), (341, 326, 316, 340), (338, 310, 327, 342), (343, 330, 312, 339), (334, 328, 317, 324), (309, 322, 319), (315, 333, 314, 325), (347, 328, 329, 350), (320, 309, 319), (318, 309, 336), (348, 333, 332, 351), (335, 313, 329, 311), (370, 318, 336, 371), (367, 320, 319, 372), (309, 318, 323), (309, 320, 321), (309, 321, 336), (328, 334, 311, 329), (333, 315, 337, 332), (373, 335, 311, 372), (370, 315, 325, 368), (367, 334, 324, 369), (369, 324, 337, 371), (330, 343, 344, 331), (326, 341, 342, 327), (348, 343, 339, 345), (349, 338, 342, 350), (347, 341, 340, 346), (346, 340, 344, 351), (317, 346, 351, 332), (328, 347, 346, 317), (313, 349, 350, 329), (333, 348, 345, 314), (343, 348, 351, 344), (341, 347, 350, 342), (326, 327, 354, 353), (330, 331, 356, 355), (316, 326, 353, 352), (331, 316, 352, 356), (352, 353, 358, 357), (353, 354, 359, 358), (356, 352, 357, 361), (355, 356, 361, 360), (357, 358, 363, 362), (358, 359, 364, 363), (361, 357, 362, 366), (360, 361, 366, 365), (321, 369, 371, 336), (320, 367, 369, 321), (318, 370, 368, 323), (322, 373, 372, 319), (334, 367, 372, 311), (315, 370, 371, 337), (405, 381, 396, 409), (389, 382, 397, 402), (406, 391, 381, 405), (403, 375, 392, 407), (408, 395, 377, 404), (399, 393, 382, 389), (374, 387, 384), (380, 398, 379, 390), (412, 393, 394, 415), (385, 374, 384), (383, 374, 401), (413, 398, 397, 416), (400, 378, 394, 376), (435, 383, 401, 436), (432, 385, 384, 437), (374, 383, 388), (374, 385, 386), (374, 386, 401), (393, 399, 376, 394), (398, 380, 402, 397), (438, 400, 376, 437), (435, 380, 390, 433), (432, 399, 389, 434), (434, 389, 402, 436), (395, 408, 409, 396), (391, 406, 407, 392), (413, 408, 404, 410), (414, 403, 407, 415), (412, 406, 405, 411), (411, 405, 409, 416), (382, 411, 416, 397), (393, 412, 411, 382), (378, 414, 415, 394), (398, 413, 410, 379), (408, 413, 416, 409), (406, 412, 415, 407), (391, 392, 419, 418), (395, 396, 421, 420), (381, 391, 418, 417), (396, 381, 417, 421), (417, 418, 423, 422), (418, 419, 424, 423), (421, 417, 422, 426), (420, 421, 426, 425), (422, 423, 428, 427), (423, 424, 429, 428), (426, 422, 427, 431), (425, 426, 431, 430), (386, 434, 436, 401), (385, 432, 434, 386), (383, 435, 433, 388), (387, 438, 437, 384), (399, 432, 437, 376), (380, 435, 436, 402), (470, 446, 461, 474), (454, 447, 462, 467), (471, 456, 446, 470), (468, 440, 457, 472), (473, 460, 442, 469), (464, 458, 447, 454), (439, 452, 449), (445, 463, 444, 455), (477, 458, 459, 480), (450, 439, 449), (448, 439, 466), (478, 463, 462, 481), (465, 443, 459, 441), (500, 448, 466, 501), (497, 450, 449, 502), (439, 448, 453), (439, 450, 451), (439, 451, 466), (458, 464, 441, 459), (463, 445, 467, 462), (503, 465, 441, 502), (500, 445, 455, 498), (497, 464, 454, 499), (499, 454, 467, 501), (460, 473, 474, 461), (456, 471, 472, 457), (478, 473, 469, 475), (479, 468, 472, 480), (477, 471, 470, 476), (476, 470, 474, 481), (447, 476, 481, 462), (458, 477, 476, 447), (443, 479, 480, 459), (463, 478, 475, 444), (473, 478, 481, 474), (471, 477, 480, 472), (456, 457, 484, 483), (460, 461, 486, 485), (446, 456, 483, 482), (461, 446, 482, 486), (482, 483, 488, 487), (483, 484, 489, 488), (486, 482, 487, 491), (485, 486, 491, 490), (487, 488, 493, 492), (488, 489, 494, 493), (491, 487, 492, 496), (490, 491, 496, 495), (451, 499, 501, 466), (450, 497, 499, 451), (448, 500, 498, 453), (452, 503, 502, 449), (464, 497, 502, 441), (445, 500, 501, 467), (535, 511, 526, 539), (519, 512, 527, 532), (536, 521, 511, 535), (533, 505, 522, 537), (538, 525, 507, 534), (529, 523, 512, 519), (504, 517, 514), (510, 528, 509, 520), (542, 523, 524, 545), (515, 504, 514), (513, 504, 531), (543, 528, 527, 546), (530, 508, 524, 506), (565, 513, 531, 566), (562, 515, 514, 567), (504, 513, 518), (504, 515, 516), (504, 516, 531), (523, 529, 506, 524), (528, 510, 532, 527), (568, 530, 506, 567), (565, 510, 520, 563), (562, 529, 519, 564), (564, 519, 532, 566), (525, 538, 539, 526), (521, 536, 537, 522), (543, 538, 534, 540), (544, 533, 537, 545), (542, 536, 535, 541), (541, 535, 539, 546), (512, 541, 546, 527), (523, 542, 541, 512), (508, 544, 545, 524), (528, 543, 540, 509), (538, 543, 546, 539), (536, 542, 545, 537), (521, 522, 549, 548), (525, 526, 551, 550), (511, 521, 548, 547), (526, 511, 547, 551), (547, 548, 553, 552), (548, 549, 554, 553), (551, 547, 552, 556), (550, 551, 556, 555), (552, 553, 558, 557), (553, 554, 559, 558), (556, 552, 557, 561), (555, 556, 561, 560), (516, 564, 566, 531), (515, 562, 564, 516), (513, 565, 563, 518), (517, 568, 567, 514), (529, 562, 567, 506), (510, 565, 566, 532), (598, 574, 589, 602), (582, 575, 590, 595), (599, 584, 574, 598), (596, 585, 600), (601, 588, 597), (592, 586, 575, 582), (569, 580, 577), (573, 591, 572, 583), (605, 586, 587, 608), (578, 569, 577), (576, 569, 594), (606, 591, 590, 609), (593, 571, 587, 570), (573, 576, 594, 595), (592, 578, 577, 570), (569, 576, 581), (569, 578, 579), (569, 579, 594), (586, 592, 570, 587), (580, 593, 570, 577), (576, 573, 583, 581), (578, 592, 582, 579), (579, 582, 595, 594), (588, 601, 602, 589), (584, 599, 600, 585), (606, 601, 597, 603), (607, 596, 600, 608), (605, 599, 598, 604), (604, 598, 602, 609), (575, 604, 609, 590), (586, 605, 604, 575), (571, 607, 608, 587), (591, 606, 603, 572), (601, 606, 609, 602), (599, 605, 608, 600), (584, 585, 612, 611), (588, 589, 614, 613), (574, 584, 611, 610), (589, 574, 610, 614), (610, 611, 616, 615), (611, 612, 617, 616), (614, 610, 615, 619), (613, 614, 619, 618), (615, 616, 621, 620), (616, 617, 622, 621), (619, 615, 620, 624), (618, 619, 624, 623), (590, 591, 573, 595), (656, 632, 647, 660), (640, 633, 648, 653), (657, 642, 632, 656), (654, 626, 643, 658), (659, 646, 628, 655), (650, 644, 633, 640), (625, 638, 635), (631, 649, 630, 641), (663, 644, 645, 666), (636, 625, 635), (634, 625, 652), (664, 649, 648, 667), (651, 629, 645, 627), (686, 634, 652, 687), (683, 636, 635, 688), (625, 634, 639), (625, 636, 637), (625, 637, 652), (644, 650, 627, 645), (649, 631, 653, 648), (689, 651, 627, 688), (686, 631, 641, 684), (683, 650, 640, 685), (685, 640, 653, 687), (646, 659, 660, 647), (642, 657, 658, 643), (664, 659, 655, 661), (665, 654, 658, 666), (663, 657, 656, 662), (662, 656, 660, 667), (633, 662, 667, 648), (644, 663, 662, 633), (629, 665, 666, 645), (649, 664, 661, 630), (659, 664, 667, 660), (657, 663, 666, 658), (642, 643, 670, 669), (646, 647, 672, 671), (632, 642, 669, 668), (647, 632, 668, 672), (668, 669, 674, 673), (669, 670, 675, 674), (672, 668, 673, 677), (671, 672, 677, 676), (673, 674, 679, 678), (674, 675, 680, 679), (677, 673, 678, 682), (676, 677, 682, 681), (637, 685, 687, 652), (636, 683, 685, 637), (634, 686, 684, 639), (638, 689, 688, 635), (650, 683, 688, 627), (631, 686, 687, 653), (721, 697, 712, 725), (705, 698, 713, 718), (722, 707, 697, 721), (719, 691, 708, 723), (724, 711, 693, 720), (715, 709, 698, 705), (690, 703, 700), (696, 714, 695, 706), (728, 709, 710, 731), (701, 690, 700), (699, 690, 717), (729, 714, 713, 732), (716, 694, 710, 692), (751, 699, 717, 752), (748, 701, 700, 753), (690, 699, 704), (690, 701, 702), (690, 702, 717), (709, 715, 692, 710), (714, 696, 718, 713), (754, 716, 692, 753), (751, 696, 706, 749), (748, 715, 705, 750), (750, 705, 718, 752), (711, 724, 725, 712), (707, 722, 723, 708), (729, 724, 720, 726), (730, 719, 723, 731), (728, 722, 721, 727), (727, 721, 725, 732), (698, 727, 732, 713), (709, 728, 727, 698), (694, 730, 731, 710), (714, 729, 726, 695), (724, 729, 732, 725), (722, 728, 731, 723), (707, 708, 735, 734), (711, 712, 737, 736), (697, 707, 734, 733), (712, 697, 733, 737), (733, 734, 739, 738), (734, 735, 740, 739), (737, 733, 738, 742), (736, 737, 742, 741), (738, 739, 744, 743), (739, 740, 745, 744), (742, 738, 743, 747), (741, 742, 747, 746), (702, 750, 752, 717), (701, 748, 750, 702), (699, 751, 749, 704), (703, 754, 753, 700), (715, 748, 753, 692), (696, 751, 752, 718), (786, 762, 777, 790), (770, 763, 778, 783), (787, 772, 762, 786), (784, 756, 773, 788), (789, 776, 758, 785), (780, 774, 763, 770), (755, 768, 765), (761, 779, 760, 771), (793, 774, 775, 796), (766, 755, 765), (764, 755, 782), (794, 779, 778, 797), (781, 759, 775, 757), (816, 764, 782, 817), (813, 766, 765, 818), (755, 764, 769), (755, 766, 767), (755, 767, 782), (774, 780, 757, 775), (779, 761, 783, 778), (819, 781, 757, 818), (816, 761, 771, 814), (813, 780, 770, 815), (815, 770, 783, 817), (776, 789, 790, 777), (772, 787, 788, 773), (794, 789, 785, 791), (795, 784, 788, 796), (793, 787, 786, 792), (792, 786, 790, 797), (763, 792, 797, 778), (774, 793, 792, 763), (759, 795, 796, 775), (779, 794, 791, 760), (789, 794, 797, 790), (787, 793, 796, 788), (772, 773, 800, 799), (776, 777, 802, 801), (762, 772, 799, 798), (777, 762, 798, 802), (798, 799, 804, 803), (799, 800, 805, 804), (802, 798, 803, 807), (801, 802, 807, 806), (803, 804, 809, 808), (804, 805, 810, 809), (807, 803, 808, 812), (806, 807, 812, 811), (767, 815, 817, 782), (766, 813, 815, 767), (764, 816, 814, 769), (768, 819, 818, 765), (780, 813, 818, 757), (761, 816, 817, 783)])
me_plane_003.polygons.foreach_set('use_smooth', [True] * 684)
_uv = me_plane_003.uv_layers.new(name='UVMap')
_uv.uv.foreach_set('vector', [0.7853, 0.4117, 0.7788, 0.48, 0.7673, 0.475, 0.7735, 0.4045, 0.7975, 0.2481, 0.7925, 0.2943, 0.7672, 0.2936, 0.775, 0.2538, 0.7961, 0.4067, 0.7887, 0.476, 0.7788, 0.48, 0.7853, 0.4117, 0.8301, 0.4152, 0.8113, 0.4794, 0.8102, 0.4791, 0.822, 0.4117, 0.7502, 0.4031, 0.7494, 0.4711, 0.7482, 0.4712, 0.7458, 0.4046, 0.8114, 0.2565, 0.8111, 0.2975, 0.7925, 0.2943, 0.7975, 0.2481, 0.8203, 0.000319, 0.8735, 0.1009, 0.8501, 0.1107, 0.7437, 0.2563, 0.7335, 0.2926, 0.7232, 0.2922, 0.7308, 0.2502, 0.8055, 0.3381, 0.8111, 0.2975, 0.8455, 0.3051, 0.8389, 0.344, 0.8177, 0.1073, 0.8203, 0.000319, 0.8501, 0.1107, 0.7597, 0.1084, 0.8203, 0.000319, 0.7914, 0.1077, 0.7391, 0.3324, 0.7335, 0.2926, 0.7672, 0.2936, 0.7713, 0.3345, 0.8756, 0.2605, 0.8756, 0.3075, 0.8455, 0.3051, 0.8471, 0.2635, 0.756, 0.1659, 0.7597, 0.1084, 0.7914, 0.1077, 0.787, 0.164, 0.8171, 0.1647, 0.8177, 0.1073, 0.8501, 0.1107, 0.8501, 0.1696, 0.8203, 0.000319, 0.7597, 0.1084, 0.7499, 0.09964, 0.8203, 0.000319, 0.8177, 0.1073, 0.8096, 0.09612, 0.8203, 0.000319, 0.8096, 0.09612, 0.7914, 0.1077, 0.8111, 0.2975, 0.8114, 0.2565, 0.8471, 0.2635, 0.8455, 0.3051, 0.7335, 0.2926, 0.7437, 0.2563, 0.775, 0.2538, 0.7672, 0.2936, 0.8753, 0.1619, 0.8756, 0.2605, 0.8471, 0.2635, 0.8501, 0.1696, 0.756, 0.1659, 0.7437, 0.2563, 0.7308, 0.2502, 0.7453, 0.1579, 0.8171, 0.1647, 0.8114, 0.2565, 0.7975, 0.2481, 0.807, 0.1542, 0.807, 0.1542, 0.7975, 0.2481, 0.775, 0.2538, 0.787, 0.164, 0.7494, 0.4711, 0.7502, 0.4031, 0.7735, 0.4045, 0.7673, 0.475, 0.7887, 0.476, 0.7961, 0.4067, 0.822, 0.4117, 0.8102, 0.4791, 0.7391, 0.3324, 0.7502, 0.4031, 0.7458, 0.4046, 0.7338, 0.3345, 0.8608, 0.3508, 0.8301, 0.4152, 0.822, 0.4117, 0.8389, 0.344, 0.8055, 0.3381, 0.7961, 0.4067, 0.7853, 0.4117, 0.7905, 0.3412, 0.7905, 0.3412, 0.7853, 0.4117, 0.7735, 0.4045, 0.7713, 0.3345, 0.7925, 0.2943, 0.7905, 0.3412, 0.7713, 0.3345, 0.7672, 0.2936, 0.8111, 0.2975, 0.8055, 0.3381, 0.7905, 0.3412, 0.7925, 0.2943, 0.8756, 0.3075, 0.8608, 0.3508, 0.8389, 0.344, 0.8455, 0.3051, 0.7335, 0.2926, 0.7391, 0.3324, 0.7338, 0.3345, 0.7232, 0.2922, 0.7502, 0.4031, 0.7391, 0.3324, 0.7713, 0.3345, 0.7735, 0.4045, 0.7961, 0.4067, 0.8055, 0.3381, 0.8389, 0.344, 0.822, 0.4117, 0.7887, 0.476, 0.8102, 0.4791, 0.7956, 0.486, 0.7841, 0.4845, 0.7494, 0.4711, 0.7673, 0.475, 0.773, 0.484, 0.7635, 0.4817, 0.7788, 0.48, 0.7887, 0.476, 0.7841, 0.4845, 0.7791, 0.4869, 0.7673, 0.475, 0.7788, 0.48, 0.7791, 0.4869, 0.773, 0.484, 0.7791, 0.4869, 0.7841, 0.4845, 0.7823, 0.4971, 0.7797, 0.4989, 0.7841, 0.4845, 0.7956, 0.486, 0.7888, 0.4974, 0.7823, 0.4971, 0.773, 0.484, 0.7791, 0.4869, 0.7797, 0.4989, 0.7766, 0.4968, 0.7635, 0.4817, 0.773, 0.484, 0.7766, 0.4968, 0.7715, 0.4951, 0.7797, 0.4989, 0.7823, 0.4971, 0.7799, 0.5104, 0.7784, 0.5116, 0.7823, 0.4971, 0.7888, 0.4974, 0.7841, 0.5102, 0.7799, 0.5104, 0.7766, 0.4968, 0.7797, 0.4989, 0.7784, 0.5116, 0.7768, 0.5101, 0.7715, 0.4951, 0.7766, 0.4968, 0.7768, 0.5101, 0.7734, 0.5088, 0.8096, 0.09612, 0.807, 0.1542, 0.787, 0.164, 0.7914, 0.1077, 0.8177, 0.1073, 0.8171, 0.1647, 0.807, 0.1542, 0.8096, 0.09612, 0.7597, 0.1084, 0.756, 0.1659, 0.7453, 0.1579, 0.7499, 0.09964, 0.8735, 0.1009, 0.8753, 0.1619, 0.8501, 0.1696, 0.8501, 0.1107, 0.8114, 0.2565, 0.8171, 0.1647, 0.8501, 0.1696, 0.8471, 0.2635, 0.7437, 0.2563, 0.756, 0.1659, 0.787, 0.164, 0.775, 0.2538, 0.4325, 0.3883, 0.4134, 0.4677, 0.4006, 0.46, 0.4198, 0.3778, 0.4725, 0.1991, 0.4606, 0.2517, 0.4308, 0.2466, 0.4459, 0.2007, 0.446, 0.3842, 0.4256, 0.4647, 0.4134, 0.4677, 0.4325, 0.3883, 0.4847, 0.3999, 0.4505, 0.4719, 0.4758, 0.3944, 0.3925, 0.3722, 0.3801, 0.4524, 0.3871, 0.3732, 0.4889, 0.2092, 0.4818, 0.2582, 0.4606, 0.2517, 0.4725, 0.1991, 0.5171, 0.000319, 0.5647, 0.1105, 0.5364, 0.1146, 0.4038, 0.1954, 0.3926, 0.2346, 0.3751, 0.2304, 0.3884, 0.1869, 0.4686, 0.3051, 0.4818, 0.2582, 0.5212, 0.273, 0.5068, 0.3176, 0.5023, 0.107, 0.5171, 0.000319, 0.5364, 0.1146, 0.4335, 0.09611, 0.5171, 0.000319, 0.4673, 0.1015, 0.3922, 0.2873, 0.3926, 0.2346, 0.4308, 0.2466, 0.4292, 0.2952, 0.5647, 0.2261, 0.5559, 0.2811, 0.5212, 0.273, 0.5305, 0.2236, 0.4038, 0.1954, 0.4335, 0.09611, 0.4673, 0.1015, 0.4459, 0.2007, 0.4889, 0.2092, 0.5023, 0.107, 0.5364, 0.1146, 0.5305, 0.2236, 0.5171, 0.000319, 0.4335, 0.09611, 0.4223, 0.08632, 0.5171, 0.000319, 0.5023, 0.107, 0.4914, 0.09565, 0.5171, 0.000319, 0.4914, 0.09565, 0.4673, 0.1015, 0.4818, 0.2582, 0.4889, 0.2092, 0.5305, 0.2236, 0.5212, 0.273, 0.5647, 0.1105, 0.5647, 0.2261, 0.5305, 0.2236, 0.5364, 0.1146, 0.4335, 0.09611, 0.4038, 0.1954, 0.3884, 0.1869, 0.4223, 0.08632, 0.5023, 0.107, 0.4889, 0.2092, 0.4725, 0.1991, 0.4914, 0.09565, 0.4914, 0.09565, 0.4725, 0.1991, 0.4459, 0.2007, 0.4673, 0.1015, 0.3801, 0.4524, 0.3925, 0.3722, 0.4198, 0.3778, 0.4006, 0.46, 0.4256, 0.4647, 0.446, 0.3842, 0.4758, 0.3944, 0.4505, 0.4719, 0.3922, 0.2873, 0.3925, 0.3722, 0.3871, 0.3732, 0.3781, 0.2881, 0.5315, 0.3291, 0.4847, 0.3999, 0.4758, 0.3944, 0.5068, 0.3176, 0.4686, 0.3051, 0.446, 0.3842, 0.4325, 0.3883, 0.4505, 0.3062, 0.4505, 0.3062, 0.4325, 0.3883, 0.4198, 0.3778, 0.4292, 0.2952, 0.4606, 0.2517, 0.4505, 0.3062, 0.4292, 0.2952, 0.4308, 0.2466, 0.4818, 0.2582, 0.4686, 0.3051, 0.4505, 0.3062, 0.4606, 0.2517, 0.5559, 0.2811, 0.5315, 0.3291, 0.5068, 0.3176, 0.5212, 0.273, 0.3926, 0.2346, 0.3922, 0.2873, 0.3781, 0.2881, 0.3751, 0.2304, 0.3925, 0.3722, 0.3922, 0.2873, 0.4292, 0.2952, 0.4198, 0.3778, 0.446, 0.3842, 0.4686, 0.3051, 0.5068, 0.3176, 0.4758, 0.3944, 0.4256, 0.4647, 0.4505, 0.4719, 0.4321, 0.4776, 0.4188, 0.4739, 0.3801, 0.4524, 0.4006, 0.46, 0.4059, 0.4715, 0.3951, 0.4672, 0.4134, 0.4677, 0.4256, 0.4647, 0.4188, 0.4739, 0.4125, 0.476, 0.4006, 0.46, 0.4134, 0.4677, 0.4125, 0.476, 0.4059, 0.4715, 0.4125, 0.476, 0.4188, 0.4739, 0.4146, 0.4885, 0.4113, 0.4901, 0.4188, 0.4739, 0.4321, 0.4776, 0.4222, 0.4899, 0.4146, 0.4885, 0.4059, 0.4715, 0.4125, 0.476, 0.4113, 0.4901, 0.408, 0.4871, 0.3951, 0.4672, 0.4059, 0.4715, 0.408, 0.4871, 0.4023, 0.4843, 0.4113, 0.4901, 0.4146, 0.4885, 0.4096, 0.5038, 0.4076, 0.5049, 0.4146, 0.4885, 0.4222, 0.4899, 0.4146, 0.5043, 0.4096, 0.5038, 0.408, 0.4871, 0.4113, 0.4901, 0.4076, 0.5049, 0.4059, 0.5029, 0.4023, 0.4843, 0.408, 0.4871, 0.4059, 0.5029, 0.4022, 0.5008, 0.4308, 0.2466, 0.3926, 0.2346, 0.4038, 0.1954, 0.4459, 0.2007, 0.2448, 0.9032, 0.2385, 0.9692, 0.2274, 0.9644, 0.2334, 0.8962, 0.2565, 0.745, 0.2518, 0.7897, 0.2273, 0.789, 0.2348, 0.7505, 0.2552, 0.8983, 0.248, 0.9654, 0.2385, 0.9692, 0.2448, 0.9032, 0.2881, 0.9066, 0.2699, 0.9686, 0.2688, 0.9683, 0.2803, 0.9032, 0.2108, 0.8948, 0.2101, 0.9606, 0.209, 0.9607, 0.2066, 0.8963, 0.27, 0.7531, 0.2697, 0.7927, 0.2518, 0.7897, 0.2565, 0.745, 0.2787, 0.5055, 0.33, 0.6027, 0.3074, 0.6122, 0.2046, 0.7529, 0.1947, 0.788, 0.1848, 0.7877, 0.1921, 0.747, 0.2643, 0.832, 0.2697, 0.7927, 0.303, 0.8002, 0.2966, 0.8377, 0.2761, 0.6089, 0.2787, 0.5055, 0.3074, 0.6122, 0.22, 0.61, 0.2787, 0.5055, 0.2507, 0.6094, 0.2001, 0.8265, 0.1947, 0.788, 0.2273, 0.789, 0.2313, 0.8286, 0.3321, 0.757, 0.3321, 0.8025, 0.303, 0.8002, 0.3045, 0.7599, 0.2165, 0.6655, 0.22, 0.61, 0.2507, 0.6094, 0.2465, 0.6638, 0.2756, 0.6644, 0.2761, 0.6089, 0.3074, 0.6122, 0.3074, 0.6692, 0.2787, 0.5055, 0.22, 0.61, 0.2105, 0.6015, 0.2787, 0.5055, 0.2761, 0.6089, 0.2683, 0.5981, 0.2787, 0.5055, 0.2683, 0.5981, 0.2507, 0.6094, 0.2697, 0.7927, 0.27, 0.7531, 0.3045, 0.7599, 0.303, 0.8002, 0.1947, 0.788, 0.2046, 0.7529, 0.2348, 0.7505, 0.2273, 0.789, 0.3318, 0.6617, 0.3321, 0.757, 0.3045, 0.7599, 0.3074, 0.6692, 0.2165, 0.6655, 0.2046, 0.7529, 0.1921, 0.747, 0.2061, 0.6578, 0.2756, 0.6644, 0.27, 0.7531, 0.2565, 0.745, 0.2658, 0.6542, 0.2658, 0.6542, 0.2565, 0.745, 0.2348, 0.7505, 0.2465, 0.6638, 0.2101, 0.9606, 0.2108, 0.8948, 0.2334, 0.8962, 0.2274, 0.9644, 0.248, 0.9654, 0.2552, 0.8983, 0.2803, 0.9032, 0.2688, 0.9683, 0.2001, 0.8265, 0.2108, 0.8948, 0.2066, 0.8963, 0.195, 0.8286, 0.3178, 0.8443, 0.2881, 0.9066, 0.2803, 0.9032, 0.2966, 0.8377, 0.2643, 0.832, 0.2552, 0.8983, 0.2448, 0.9032, 0.2498, 0.835, 0.2498, 0.835, 0.2448, 0.9032, 0.2334, 0.8962, 0.2313, 0.8286, 0.2518, 0.7897, 0.2498, 0.835, 0.2313, 0.8286, 0.2273, 0.789, 0.2697, 0.7927, 0.2643, 0.832, 0.2498, 0.835, 0.2518, 0.7897, 0.3321, 0.8025, 0.3178, 0.8443, 0.2966, 0.8377, 0.303, 0.8002, 0.1947, 0.788, 0.2001, 0.8265, 0.195, 0.8286, 0.1848, 0.7877, 0.2108, 0.8948, 0.2001, 0.8265, 0.2313, 0.8286, 0.2334, 0.8962, 0.2552, 0.8983, 0.2643, 0.832, 0.2966, 0.8377, 0.2803, 0.9032, 0.248, 0.9654, 0.2688, 0.9683, 0.2547, 0.975, 0.2436, 0.9735, 0.2101, 0.9606, 0.2274, 0.9644, 0.233, 0.9731, 0.2238, 0.9708, 0.2385, 0.9692, 0.248, 0.9654, 0.2436, 0.9735, 0.2388, 0.9759, 0.2274, 0.9644, 0.2385, 0.9692, 0.2388, 0.9759, 0.233, 0.9731, 0.2388, 0.9759, 0.2436, 0.9735, 0.2419, 0.9857, 0.2394, 0.9874, 0.2436, 0.9735, 0.2547, 0.975, 0.2481, 0.986, 0.2419, 0.9857, 0.233, 0.9731, 0.2388, 0.9759, 0.2394, 0.9874, 0.2364, 0.9854, 0.2238, 0.9708, 0.233, 0.9731, 0.2364, 0.9854, 0.2315, 0.9837, 0.2394, 0.9874, 0.2419, 0.9857, 0.2396, 0.9986, 0.2382, 0.9997, 0.2419, 0.9857, 0.2481, 0.986, 0.2437, 0.9984, 0.2396, 0.9986, 0.2364, 0.9854, 0.2394, 0.9874, 0.2382, 0.9997, 0.2366, 0.9983, 0.2315, 0.9837, 0.2364, 0.9854, 0.2366, 0.9983, 0.2333, 0.997, 0.2683, 0.5981, 0.2658, 0.6542, 0.2465, 0.6638, 0.2507, 0.6094, 0.2761, 0.6089, 0.2756, 0.6644, 0.2658, 0.6542, 0.2683, 0.5981, 0.22, 0.61, 0.2165, 0.6655, 0.2061, 0.6578, 0.2105, 0.6015, 0.33, 0.6027, 0.3318, 0.6617, 0.3074, 0.6692, 0.3074, 0.6122, 0.27, 0.7531, 0.2756, 0.6644, 0.3074, 0.6692, 0.3045, 0.7599, 0.2046, 0.7529, 0.2165, 0.6655, 0.2465, 0.6638, 0.2348, 0.7505, 0.9042, 0.784, 0.9056, 0.8494, 0.8989, 0.8453, 0.8965, 0.7785, 0.9119, 0.6776, 0.9088, 0.707, 0.8926, 0.7065, 0.8976, 0.6812, 0.9111, 0.78, 0.9119, 0.847, 0.9056, 0.8494, 0.9042, 0.784, 0.9346, 0.7859, 0.9354, 0.8312, 0.9233, 0.8387, 0.9286, 0.7845, 0.881, 0.7764, 0.8826, 0.8426, 0.8767, 0.8227, 0.8781, 0.7772, 0.9207, 0.683, 0.9206, 0.709, 0.9088, 0.707, 0.9119, 0.6776, 0.9333, 0.5122, 0.96, 0.584, 0.9451, 0.5907, 0.8778, 0.6827, 0.8711, 0.7057, 0.8646, 0.7054, 0.8696, 0.6788, 0.9173, 0.735, 0.9206, 0.709, 0.9424, 0.7137, 0.9385, 0.7383, 0.9244, 0.5888, 0.9333, 0.5122, 0.9451, 0.5907, 0.8884, 0.5898, 0.9333, 0.5122, 0.9086, 0.5895, 0.8745, 0.7312, 0.8711, 0.7057, 0.8926, 0.7065, 0.8952, 0.7328, 0.9613, 0.6855, 0.9613, 0.715, 0.9424, 0.7137, 0.9433, 0.6874, 0.8858, 0.6256, 0.8884, 0.5898, 0.9086, 0.5895, 0.9052, 0.6244, 0.9242, 0.6249, 0.9244, 0.5888, 0.9451, 0.5907, 0.9452, 0.6279, 0.9333, 0.5122, 0.8884, 0.5898, 0.8822, 0.5841, 0.9333, 0.5122, 0.9244, 0.5888, 0.9198, 0.5812, 0.9333, 0.5122, 0.9198, 0.5812, 0.9086, 0.5895, 0.9206, 0.709, 0.9207, 0.683, 0.9433, 0.6874, 0.9424, 0.7137, 0.8711, 0.7057, 0.8778, 0.6827, 0.8976, 0.6812, 0.8926, 0.7065, 0.9613, 0.6231, 0.9613, 0.6855, 0.9433, 0.6874, 0.9452, 0.6279, 0.8858, 0.6256, 0.8778, 0.6827, 0.8696, 0.6788, 0.8791, 0.6205, 0.9242, 0.6249, 0.9207, 0.683, 0.9119, 0.6776, 0.9178, 0.6181, 0.9178, 0.6181, 0.9119, 0.6776, 0.8976, 0.6812, 0.9052, 0.6244, 0.8826, 0.8426, 0.881, 0.7764, 0.8965, 0.7785, 0.8989, 0.8453, 0.9119, 0.847, 0.9111, 0.78, 0.9286, 0.7845, 0.9233, 0.8387, 0.8745, 0.7312, 0.881, 0.7764, 0.8781, 0.7772, 0.871, 0.7325, 0.9523, 0.7422, 0.9346, 0.7859, 0.9286, 0.7845, 0.9385, 0.7383, 0.9173, 0.735, 0.9111, 0.78, 0.9042, 0.784, 0.9075, 0.7371, 0.9075, 0.7371, 0.9042, 0.784, 0.8965, 0.7785, 0.8952, 0.7328, 0.9088, 0.707, 0.9075, 0.7371, 0.8952, 0.7328, 0.8926, 0.7065, 0.9206, 0.709, 0.9173, 0.735, 0.9075, 0.7371, 0.9088, 0.707, 0.9613, 0.715, 0.9523, 0.7422, 0.9385, 0.7383, 0.9424, 0.7137, 0.8711, 0.7057, 0.8745, 0.7312, 0.871, 0.7325, 0.8646, 0.7054, 0.881, 0.7764, 0.8745, 0.7312, 0.8952, 0.7328, 0.8965, 0.7785, 0.9111, 0.78, 0.9173, 0.735, 0.9385, 0.7383, 0.9286, 0.7845, 0.9119, 0.847, 0.9233, 0.8387, 0.9162, 0.8539, 0.9087, 0.8524, 0.8826, 0.8426, 0.8989, 0.8453, 0.9017, 0.8515, 0.8957, 0.8491, 0.9056, 0.8494, 0.9119, 0.847, 0.9087, 0.8524, 0.9054, 0.8537, 0.8989, 0.8453, 0.9056, 0.8494, 0.9054, 0.8537, 0.9017, 0.8515, 0.9054, 0.8537, 0.9087, 0.8524, 0.9069, 0.8605, 0.9051, 0.8615, 0.9087, 0.8524, 0.9162, 0.8539, 0.9111, 0.8611, 0.9069, 0.8605, 0.9017, 0.8515, 0.9054, 0.8537, 0.9051, 0.8615, 0.9032, 0.86, 0.8957, 0.8491, 0.9017, 0.8515, 0.9032, 0.86, 0.9, 0.8585, 0.9051, 0.8615, 0.9069, 0.8605, 0.9045, 0.8691, 0.9034, 0.8698, 0.9069, 0.8605, 0.9111, 0.8611, 0.9073, 0.8692, 0.9045, 0.8691, 0.9032, 0.86, 0.9051, 0.8615, 0.9034, 0.8698, 0.9025, 0.8687, 0.9, 0.8585, 0.9032, 0.86, 0.9025, 0.8687, 0.9003, 0.8676, 0.9198, 0.5812, 0.9178, 0.6181, 0.9052, 0.6244, 0.9086, 0.5895, 0.9244, 0.5888, 0.9242, 0.6249, 0.9178, 0.6181, 0.9198, 0.5812, 0.8884, 0.5898, 0.8858, 0.6256, 0.8791, 0.6205, 0.8822, 0.5841, 0.96, 0.584, 0.9613, 0.6231, 0.9452, 0.6279, 0.9451, 0.5907, 0.9207, 0.683, 0.9242, 0.6249, 0.9452, 0.6279, 0.9433, 0.6874, 0.8778, 0.6827, 0.8858, 0.6256, 0.9052, 0.6244, 0.8976, 0.6812, 0.05206, 0.6892, 0.04881, 0.6402, 0.05752, 0.6424, 0.06119, 0.693, 0.06251, 0.8051, 0.06019, 0.7727, 0.07824, 0.7704, 0.0776, 0.7996, 0.04503, 0.694, 0.04231, 0.6442, 0.04881, 0.6402, 0.05206, 0.6892, 0.02005, 0.6919, 0.02592, 0.6444, 0.02675, 0.6445, 0.02612, 0.6935, 0.07785, 0.6913, 0.07061, 0.6431, 0.07143, 0.6429, 0.08081, 0.6897, 0.05134, 0.8021, 0.04685, 0.7727, 0.06019, 0.7727, 0.06251, 0.8051, 0.0715, 0.927, 0.02502, 0.872, 0.04055, 0.8647, 0.1027, 0.7954, 0.1022, 0.7669, 0.113, 0.7663, 0.113, 0.7976, 0.04618, 0.7434, 0.04685, 0.7727, 0.02163, 0.7711, 0.02201, 0.743, 0.06143, 0.8632, 0.0715, 0.927, 0.04055, 0.8647, 0.1028, 0.8575, 0.0715, 0.927, 0.08248, 0.8603, 0.0934, 0.7402, 0.1022, 0.7669, 0.07824, 0.7704, 0.07061, 0.7422, 0.004889, 0.8057, 0.000319, 0.7726, 0.02163, 0.7711, 0.02498, 0.8012, 0.1027, 0.7954, 0.1028, 0.8575, 0.08248, 0.8603, 0.0776, 0.7996, 0.05134, 0.8021, 0.06143, 0.8632, 0.04055, 0.8647, 0.02498, 0.8012, 0.0715, 0.927, 0.1028, 0.8575, 0.111, 0.8612, 0.0715, 0.927, 0.06143, 0.8632, 0.0697, 0.8678, 0.0715, 0.927, 0.0697, 0.8678, 0.08248, 0.8603, 0.04685, 0.7727, 0.05134, 0.8021, 0.02498, 0.8012, 0.02163, 0.7711, 0.1022, 0.7669, 0.1027, 0.7954, 0.0776, 0.7996, 0.07824, 0.7704, 0.02502, 0.872, 0.004889, 0.8057, 0.02498, 0.8012, 0.04055, 0.8647, 0.1028, 0.8575, 0.1027, 0.7954, 0.113, 0.7976, 0.111, 0.8612, 0.06143, 0.8632, 0.05134, 0.8021, 0.06251, 0.8051, 0.0697, 0.8678, 0.0697, 0.8678, 0.06251, 0.8051, 0.0776, 0.7996, 0.08248, 0.8603, 0.07061, 0.6431, 0.07785, 0.6913, 0.06119, 0.693, 0.05752, 0.6424, 0.04231, 0.6442, 0.04503, 0.694, 0.02612, 0.6935, 0.02675, 0.6445, 0.0934, 0.7402, 0.07785, 0.6913, 0.08081, 0.6897, 0.1014, 0.737, 0.005833, 0.7408, 0.02005, 0.6919, 0.02612, 0.6935, 0.02201, 0.743, 0.04618, 0.7434, 0.04503, 0.694, 0.05206, 0.6892, 0.05636, 0.7396, 0.05636, 0.7396, 0.05206, 0.6892, 0.06119, 0.693, 0.07061, 0.7422, 0.06019, 0.7727, 0.05636, 0.7396, 0.07061, 0.7422, 0.07824, 0.7704, 0.04685, 0.7727, 0.04618, 0.7434, 0.05636, 0.7396, 0.06019, 0.7727, 0.000319, 0.7726, 0.005833, 0.7408, 0.02201, 0.743, 0.02163, 0.7711, 0.1022, 0.7669, 0.0934, 0.7402, 0.1014, 0.737, 0.113, 0.7663, 0.07785, 0.6913, 0.0934, 0.7402, 0.07061, 0.7422, 0.06119, 0.693, 0.04503, 0.694, 0.04618, 0.7434, 0.02201, 0.743, 0.02612, 0.6935, 0.04231, 0.6442, 0.02675, 0.6445, 0.03629, 0.6379, 0.04457, 0.6376, 0.07061, 0.6431, 0.05752, 0.6424, 0.05243, 0.6367, 0.05941, 0.6373, 0.04881, 0.6402, 0.04231, 0.6442, 0.04457, 0.6376, 0.04783, 0.6354, 0.05752, 0.6424, 0.04881, 0.6402, 0.04783, 0.6354, 0.05243, 0.6367, 0.04783, 0.6354, 0.04457, 0.6376, 0.04435, 0.6285, 0.046, 0.627, 0.04457, 0.6376, 0.03629, 0.6379, 0.03978, 0.6291, 0.04435, 0.6285, 0.05243, 0.6367, 0.04783, 0.6354, 0.046, 0.627, 0.04842, 0.6281, 0.05941, 0.6373, 0.05243, 0.6367, 0.04842, 0.6281, 0.05222, 0.6288, 0.046, 0.627, 0.04435, 0.6285, 0.04455, 0.6189, 0.04545, 0.6179, 0.04435, 0.6285, 0.03978, 0.6291, 0.04157, 0.6195, 0.04455, 0.6189, 0.04842, 0.6281, 0.046, 0.627, 0.04545, 0.6179, 0.04677, 0.6187, 0.05222, 0.6288, 0.04842, 0.6281, 0.04677, 0.6187, 0.04931, 0.6193, 0.3926, 0.9025, 0.3863, 0.9684, 0.3752, 0.9636, 0.3812, 0.8955, 0.4043, 0.7446, 0.3996, 0.7893, 0.3751, 0.7885, 0.3826, 0.7501, 0.403, 0.8977, 0.3958, 0.9646, 0.3863, 0.9684, 0.3926, 0.9025, 0.4358, 0.9059, 0.4177, 0.9679, 0.4166, 0.9676, 0.428, 0.9025, 0.3587, 0.8942, 0.358, 0.9599, 0.3568, 0.9599, 0.3544, 0.8956, 0.4178, 0.7527, 0.4175, 0.7923, 0.3996, 0.7893, 0.4043, 0.7446, 0.4264, 0.5055, 0.4777, 0.6026, 0.4551, 0.612, 0.3524, 0.7525, 0.3426, 0.7876, 0.3327, 0.7872, 0.34, 0.7466, 0.412, 0.8315, 0.4175, 0.7923, 0.4507, 0.7997, 0.4443, 0.8372, 0.4238, 0.6088, 0.4264, 0.5055, 0.4551, 0.612, 0.3679, 0.6098, 0.4264, 0.5055, 0.3985, 0.6092, 0.348, 0.826, 0.3426, 0.7876, 0.3751, 0.7885, 0.3791, 0.828, 0.4797, 0.7566, 0.4797, 0.802, 0.4507, 0.7997, 0.4522, 0.7595, 0.3643, 0.6653, 0.3679, 0.6098, 0.3985, 0.6092, 0.3943, 0.6635, 0.4233, 0.6642, 0.4238, 0.6088, 0.4551, 0.612, 0.4551, 0.6689, 0.4264, 0.5055, 0.3679, 0.6098, 0.3584, 0.6014, 0.4264, 0.5055, 0.4238, 0.6088, 0.4161, 0.598, 0.4264, 0.5055, 0.4161, 0.598, 0.3985, 0.6092, 0.4175, 0.7923, 0.4178, 0.7527, 0.4522, 0.7595, 0.4507, 0.7997, 0.3426, 0.7876, 0.3524, 0.7525, 0.3826, 0.7501, 0.3751, 0.7885, 0.4795, 0.6615, 0.4797, 0.7566, 0.4522, 0.7595, 0.4551, 0.6689, 0.3643, 0.6653, 0.3524, 0.7525, 0.34, 0.7466, 0.354, 0.6576, 0.4233, 0.6642, 0.4178, 0.7527, 0.4043, 0.7446, 0.4136, 0.654, 0.4136, 0.654, 0.4043, 0.7446, 0.3826, 0.7501, 0.3943, 0.6635, 0.358, 0.9599, 0.3587, 0.8942, 0.3812, 0.8955, 0.3752, 0.9636, 0.3958, 0.9646, 0.403, 0.8977, 0.428, 0.9025, 0.4166, 0.9676, 0.348, 0.826, 0.3587, 0.8942, 0.3544, 0.8956, 0.3428, 0.828, 0.4655, 0.8437, 0.4358, 0.9059, 0.428, 0.9025, 0.4443, 0.8372, 0.412, 0.8315, 0.403, 0.8977, 0.3926, 0.9025, 0.3976, 0.8344, 0.3976, 0.8344, 0.3926, 0.9025, 0.3812, 0.8955, 0.3791, 0.828, 0.3996, 0.7893, 0.3976, 0.8344, 0.3791, 0.828, 0.3751, 0.7885, 0.4175, 0.7923, 0.412, 0.8315, 0.3976, 0.8344, 0.3996, 0.7893, 0.4797, 0.802, 0.4655, 0.8437, 0.4443, 0.8372, 0.4507, 0.7997, 0.3426, 0.7876, 0.348, 0.826, 0.3428, 0.828, 0.3327, 0.7872, 0.3587, 0.8942, 0.348, 0.826, 0.3791, 0.828, 0.3812, 0.8955, 0.403, 0.8977, 0.412, 0.8315, 0.4443, 0.8372, 0.428, 0.9025, 0.3958, 0.9646, 0.4166, 0.9676, 0.4025, 0.9742, 0.3914, 0.9728, 0.358, 0.9599, 0.3752, 0.9636, 0.3808, 0.9723, 0.3716, 0.97, 0.3863, 0.9684, 0.3958, 0.9646, 0.3914, 0.9728, 0.3866, 0.9751, 0.3752, 0.9636, 0.3863, 0.9684, 0.3866, 0.9751, 0.3808, 0.9723, 0.3866, 0.9751, 0.3914, 0.9728, 0.3897, 0.9849, 0.3872, 0.9866, 0.3914, 0.9728, 0.4025, 0.9742, 0.3959, 0.9852, 0.3897, 0.9849, 0.3808, 0.9723, 0.3866, 0.9751, 0.3872, 0.9866, 0.3842, 0.9846, 0.3716, 0.97, 0.3808, 0.9723, 0.3842, 0.9846, 0.3793, 0.9829, 0.3872, 0.9866, 0.3897, 0.9849, 0.3874, 0.9978, 0.386, 0.9989, 0.3897, 0.9849, 0.3959, 0.9852, 0.3915, 0.9976, 0.3874, 0.9978, 0.3842, 0.9846, 0.3872, 0.9866, 0.386, 0.9989, 0.3844, 0.9975, 0.3793, 0.9829, 0.3842, 0.9846, 0.3844, 0.9975, 0.3811, 0.9962, 0.4161, 0.598, 0.4136, 0.654, 0.3943, 0.6635, 0.3985, 0.6092, 0.4238, 0.6088, 0.4233, 0.6642, 0.4136, 0.654, 0.4161, 0.598, 0.3679, 0.6098, 0.3643, 0.6653, 0.354, 0.6576, 0.3584, 0.6014, 0.4777, 0.6026, 0.4795, 0.6615, 0.4551, 0.6689, 0.4551, 0.612, 0.4178, 0.7527, 0.4233, 0.6642, 0.4551, 0.6689, 0.4522, 0.7595, 0.3524, 0.7525, 0.3643, 0.6653, 0.3943, 0.6635, 0.3826, 0.7501, 0.5249, 0.695, 0.5259, 0.7406, 0.5212, 0.7377, 0.5195, 0.6912, 0.5302, 0.6209, 0.5281, 0.6413, 0.5168, 0.641, 0.5203, 0.6233, 0.5297, 0.6922, 0.5303, 0.7389, 0.5259, 0.7406, 0.5249, 0.695, 0.5461, 0.6963, 0.5466, 0.7279, 0.5382, 0.7331, 0.5419, 0.6954, 0.5087, 0.6897, 0.5099, 0.7359, 0.5057, 0.722, 0.5067, 0.6903, 0.5364, 0.6246, 0.5363, 0.6427, 0.5281, 0.6413, 0.5302, 0.6209, 0.5452, 0.5055, 0.5638, 0.5556, 0.5534, 0.5602, 0.5065, 0.6244, 0.5018, 0.6404, 0.4973, 0.6402, 0.5008, 0.6216, 0.534, 0.6609, 0.5363, 0.6427, 0.5515, 0.646, 0.5488, 0.6632, 0.539, 0.559, 0.5452, 0.5055, 0.5534, 0.5602, 0.5139, 0.5596, 0.5452, 0.5055, 0.5279, 0.5594, 0.5042, 0.6582, 0.5018, 0.6404, 0.5168, 0.641, 0.5186, 0.6593, 0.5647, 0.6263, 0.5647, 0.6469, 0.5515, 0.646, 0.5521, 0.6276, 0.5121, 0.5846, 0.5139, 0.5596, 0.5279, 0.5594, 0.5256, 0.5837, 0.5388, 0.5841, 0.539, 0.559, 0.5534, 0.5602, 0.5535, 0.5862, 0.5452, 0.5055, 0.5139, 0.5596, 0.5096, 0.5556, 0.5452, 0.5055, 0.539, 0.559, 0.5357, 0.5536, 0.5452, 0.5055, 0.5357, 0.5536, 0.5279, 0.5594, 0.5363, 0.6427, 0.5364, 0.6246, 0.5521, 0.6276, 0.5515, 0.646, 0.5018, 0.6404, 0.5065, 0.6244, 0.5203, 0.6233, 0.5168, 0.641, 0.5647, 0.5828, 0.5647, 0.6263, 0.5521, 0.6276, 0.5535, 0.5862, 0.5121, 0.5846, 0.5065, 0.6244, 0.5008, 0.6216, 0.5074, 0.5811, 0.5388, 0.5841, 0.5364, 0.6246, 0.5302, 0.6209, 0.5343, 0.5794, 0.5343, 0.5794, 0.5302, 0.6209, 0.5203, 0.6233, 0.5256, 0.5837, 0.5099, 0.7359, 0.5087, 0.6897, 0.5195, 0.6912, 0.5212, 0.7377, 0.5303, 0.7389, 0.5297, 0.6922, 0.5419, 0.6954, 0.5382, 0.7331, 0.5042, 0.6582, 0.5087, 0.6897, 0.5067, 0.6903, 0.5018, 0.6591, 0.5584, 0.6658, 0.5461, 0.6963, 0.5419, 0.6954, 0.5488, 0.6632, 0.534, 0.6609, 0.5297, 0.6922, 0.5249, 0.695, 0.5272, 0.6623, 0.5272, 0.6623, 0.5249, 0.695, 0.5195, 0.6912, 0.5186, 0.6593, 0.5281, 0.6413, 0.5272, 0.6623, 0.5186, 0.6593, 0.5168, 0.641, 0.5363, 0.6427, 0.534, 0.6609, 0.5272, 0.6623, 0.5281, 0.6413, 0.5647, 0.6469, 0.5584, 0.6658, 0.5488, 0.6632, 0.5515, 0.646, 0.5018, 0.6404, 0.5042, 0.6582, 0.5018, 0.6591, 0.4973, 0.6402, 0.5087, 0.6897, 0.5042, 0.6582, 0.5186, 0.6593, 0.5195, 0.6912, 0.5297, 0.6922, 0.534, 0.6609, 0.5488, 0.6632, 0.5419, 0.6954, 0.5303, 0.7389, 0.5382, 0.7331, 0.5332, 0.7437, 0.5281, 0.7427, 0.5099, 0.7359, 0.5212, 0.7377, 0.5232, 0.742, 0.519, 0.7404, 0.5259, 0.7406, 0.5303, 0.7389, 0.5281, 0.7427, 0.5257, 0.7436, 0.5212, 0.7377, 0.5259, 0.7406, 0.5257, 0.7436, 0.5232, 0.742, 0.5257, 0.7436, 0.5281, 0.7427, 0.5268, 0.7484, 0.5255, 0.749, 0.5281, 0.7427, 0.5332, 0.7437, 0.5297, 0.7487, 0.5268, 0.7484, 0.5232, 0.742, 0.5257, 0.7436, 0.5255, 0.749, 0.5242, 0.7479, 0.519, 0.7404, 0.5232, 0.742, 0.5242, 0.7479, 0.5219, 0.7469, 0.5255, 0.749, 0.5268, 0.7484, 0.5251, 0.7543, 0.5244, 0.7548, 0.5268, 0.7484, 0.5297, 0.7487, 0.527, 0.7544, 0.5251, 0.7543, 0.5242, 0.7479, 0.5255, 0.749, 0.5244, 0.7548, 0.5237, 0.754, 0.5219, 0.7469, 0.5242, 0.7479, 0.5237, 0.754, 0.5222, 0.7533, 0.5357, 0.5536, 0.5343, 0.5794, 0.5256, 0.5837, 0.5279, 0.5594, 0.539, 0.559, 0.5388, 0.5841, 0.5343, 0.5794, 0.5357, 0.5536, 0.5139, 0.5596, 0.5121, 0.5846, 0.5074, 0.5811, 0.5096, 0.5556, 0.5638, 0.5556, 0.5647, 0.5828, 0.5535, 0.5862, 0.5534, 0.5602, 0.5364, 0.6246, 0.5388, 0.5841, 0.5535, 0.5862, 0.5521, 0.6276, 0.5065, 0.6244, 0.5121, 0.5846, 0.5256, 0.5837, 0.5203, 0.6233, 0.1329, 0.7866, 0.132, 0.8268, 0.1281, 0.8241, 0.1282, 0.7833, 0.1427, 0.7186, 0.1407, 0.7366, 0.1308, 0.7362, 0.134, 0.7207, 0.1374, 0.7848, 0.1358, 0.8255, 0.132, 0.8268, 0.1329, 0.7866, 0.151, 0.7884, 0.1508, 0.8161, 0.1432, 0.8206, 0.1475, 0.7877, 0.1189, 0.7821, 0.1184, 0.8221, 0.1152, 0.8097, 0.1172, 0.7825, 0.1481, 0.7219, 0.1479, 0.7379, 0.1407, 0.7366, 0.1427, 0.7186, 0.1561, 0.6179, 0.1722, 0.6617, 0.1631, 0.6657, 0.1219, 0.7216, 0.1176, 0.7356, 0.1137, 0.7353, 0.1169, 0.7191, 0.1457, 0.7542, 0.1479, 0.7379, 0.1613, 0.7407, 0.1589, 0.7561, 0.1505, 0.6645, 0.1561, 0.6179, 0.1631, 0.6657, 0.1286, 0.665, 0.1561, 0.6179, 0.1409, 0.6649, 0.1193, 0.7517, 0.1176, 0.7356, 0.1308, 0.7362, 0.1321, 0.7524, 0.1728, 0.7234, 0.1729, 0.7415, 0.1613, 0.7407, 0.1618, 0.7246, 0.1269, 0.6868, 0.1286, 0.665, 0.1409, 0.6649, 0.1388, 0.6861, 0.1503, 0.6865, 0.1505, 0.6645, 0.1631, 0.6657, 0.1631, 0.6884, 0.1561, 0.6179, 0.1286, 0.665, 0.1248, 0.6615, 0.1561, 0.6179, 0.1505, 0.6645, 0.1477, 0.6599, 0.1561, 0.6179, 0.1477, 0.6599, 0.1409, 0.6649, 0.1479, 0.7379, 0.1481, 0.7219, 0.1618, 0.7246, 0.1613, 0.7407, 0.1176, 0.7356, 0.1219, 0.7216, 0.134, 0.7207, 0.1308, 0.7362, 0.1729, 0.6855, 0.1728, 0.7234, 0.1618, 0.7246, 0.1631, 0.6884, 0.1269, 0.6868, 0.1219, 0.7216, 0.1169, 0.7191, 0.1228, 0.6837, 0.1503, 0.6865, 0.1481, 0.7219, 0.1427, 0.7186, 0.1464, 0.6824, 0.1464, 0.6824, 0.1427, 0.7186, 0.134, 0.7207, 0.1388, 0.6861, 0.1184, 0.8221, 0.1189, 0.7821, 0.1282, 0.7833, 0.1281, 0.8241, 0.1358, 0.8255, 0.1374, 0.7848, 0.1475, 0.7877, 0.1432, 0.8206, 0.1193, 0.7517, 0.1189, 0.7821, 0.1172, 0.7825, 0.1171, 0.7523, 0.1677, 0.7583, 0.151, 0.7884, 0.1475, 0.7877, 0.1589, 0.7561, 0.1457, 0.7542, 0.1374, 0.7848, 0.1329, 0.7866, 0.1395, 0.7547, 0.1395, 0.7547, 0.1329, 0.7866, 0.1282, 0.7833, 0.1321, 0.7524, 0.1407, 0.7366, 0.1395, 0.7547, 0.1321, 0.7524, 0.1308, 0.7362, 0.1479, 0.7379, 0.1457, 0.7542, 0.1395, 0.7547, 0.1407, 0.7366, 0.1729, 0.7415, 0.1677, 0.7583, 0.1589, 0.7561, 0.1613, 0.7407, 0.1176, 0.7356, 0.1193, 0.7517, 0.1171, 0.7523, 0.1137, 0.7353, 0.1189, 0.7821, 0.1193, 0.7517, 0.1321, 0.7524, 0.1282, 0.7833, 0.1374, 0.7848, 0.1457, 0.7542, 0.1589, 0.7561, 0.1475, 0.7877, 0.1358, 0.8255, 0.1432, 0.8206, 0.1382, 0.8298, 0.1338, 0.8287, 0.1184, 0.8221, 0.1281, 0.8241, 0.1296, 0.8279, 0.1262, 0.8264, 0.132, 0.8268, 0.1358, 0.8255, 0.1338, 0.8287, 0.1318, 0.8293, 0.1281, 0.8241, 0.132, 0.8268, 0.1318, 0.8293, 0.1296, 0.8279, 0.1318, 0.8293, 0.1338, 0.8287, 0.1325, 0.8334, 0.1314, 0.834, 0.1338, 0.8287, 0.1382, 0.8298, 0.135, 0.8339, 0.1325, 0.8334, 0.1296, 0.8279, 0.1318, 0.8293, 0.1314, 0.834, 0.1303, 0.833, 0.1262, 0.8264, 0.1296, 0.8279, 0.1303, 0.833, 0.1284, 0.832, 0.1314, 0.834, 0.1325, 0.8334, 0.1308, 0.8385, 0.1302, 0.8388, 0.1325, 0.8334, 0.135, 0.8339, 0.1325, 0.8386, 0.1308, 0.8385, 0.1303, 0.833, 0.1314, 0.834, 0.1302, 0.8388, 0.1296, 0.8382, 0.1284, 0.832, 0.1303, 0.833, 0.1296, 0.8382, 0.1284, 0.8375, 0.1477, 0.6599, 0.1464, 0.6824, 0.1388, 0.6861, 0.1409, 0.6649, 0.1505, 0.6645, 0.1503, 0.6865, 0.1464, 0.6824, 0.1477, 0.6599, 0.1286, 0.665, 0.1269, 0.6868, 0.1228, 0.6837, 0.1248, 0.6615, 0.1722, 0.6617, 0.1729, 0.6855, 0.1631, 0.6884, 0.1631, 0.6657, 0.1481, 0.7219, 0.1503, 0.6865, 0.1631, 0.6884, 0.1618, 0.7246, 0.1219, 0.7216, 0.1269, 0.6868, 0.1388, 0.6861, 0.134, 0.7207, 0.6294, 0.425, 0.6227, 0.4955, 0.6108, 0.4904, 0.6172, 0.4175, 0.6419, 0.2561, 0.6369, 0.3038, 0.6107, 0.3031, 0.6187, 0.2619, 0.6405, 0.4198, 0.6329, 0.4914, 0.6227, 0.4955, 0.6294, 0.425, 0.6756, 0.4286, 0.6562, 0.4949, 0.6551, 0.4946, 0.6673, 0.425, 0.5931, 0.4161, 0.5923, 0.4864, 0.5911, 0.4864, 0.5886, 0.4176, 0.6563, 0.2648, 0.656, 0.3071, 0.6369, 0.3038, 0.6419, 0.2561, 0.6656, 0.000319, 0.7204, 0.1041, 0.6963, 0.1142, 0.5864, 0.2645, 0.5759, 0.302, 0.5653, 0.3017, 0.5731, 0.2582, 0.6502, 0.349, 0.656, 0.3071, 0.6916, 0.315, 0.6847, 0.3551, 0.6628, 0.1107, 0.6656, 0.000319, 0.6963, 0.1142, 0.603, 0.1119, 0.6656, 0.000319, 0.6357, 0.1112, 0.5817, 0.3432, 0.5759, 0.302, 0.6107, 0.3031, 0.615, 0.3453, 0.7226, 0.2689, 0.7226, 0.3175, 0.6916, 0.315, 0.6932, 0.272, 0.5992, 0.1712, 0.603, 0.1119, 0.6357, 0.1112, 0.6312, 0.1693, 0.6622, 0.17, 0.6628, 0.1107, 0.6963, 0.1142, 0.6962, 0.1751, 0.6656, 0.000319, 0.603, 0.1119, 0.5928, 0.1029, 0.6656, 0.000319, 0.6628, 0.1107, 0.6545, 0.09922, 0.6656, 0.000319, 0.6545, 0.09922, 0.6357, 0.1112, 0.656, 0.3071, 0.6563, 0.2648, 0.6932, 0.272, 0.6916, 0.315, 0.5759, 0.302, 0.5864, 0.2645, 0.6187, 0.2619, 0.6107, 0.3031, 0.7224, 0.1671, 0.7226, 0.2689, 0.6932, 0.272, 0.6962, 0.1751, 0.5992, 0.1712, 0.5864, 0.2645, 0.5731, 0.2582, 0.5881, 0.163, 0.6622, 0.17, 0.6563, 0.2648, 0.6419, 0.2561, 0.6518, 0.1591, 0.6518, 0.1591, 0.6419, 0.2561, 0.6187, 0.2619, 0.6312, 0.1693, 0.5923, 0.4864, 0.5931, 0.4161, 0.6172, 0.4175, 0.6108, 0.4904, 0.6329, 0.4914, 0.6405, 0.4198, 0.6673, 0.425, 0.6551, 0.4946, 0.5817, 0.3432, 0.5931, 0.4161, 0.5886, 0.4176, 0.5762, 0.3453, 0.7074, 0.3621, 0.6756, 0.4286, 0.6673, 0.425, 0.6847, 0.3551, 0.6502, 0.349, 0.6405, 0.4198, 0.6294, 0.425, 0.6348, 0.3522, 0.6348, 0.3522, 0.6294, 0.425, 0.6172, 0.4175, 0.615, 0.3453, 0.6369, 0.3038, 0.6348, 0.3522, 0.615, 0.3453, 0.6107, 0.3031, 0.656, 0.3071, 0.6502, 0.349, 0.6348, 0.3522, 0.6369, 0.3038, 0.7226, 0.3175, 0.7074, 0.3621, 0.6847, 0.3551, 0.6916, 0.315, 0.5759, 0.302, 0.5817, 0.3432, 0.5762, 0.3453, 0.5653, 0.3017, 0.5931, 0.4161, 0.5817, 0.3432, 0.615, 0.3453, 0.6172, 0.4175, 0.6405, 0.4198, 0.6502, 0.349, 0.6847, 0.3551, 0.6673, 0.425, 0.6329, 0.4914, 0.6551, 0.4946, 0.64, 0.5017, 0.6281, 0.5002, 0.5923, 0.4864, 0.6108, 0.4904, 0.6168, 0.4996, 0.6069, 0.4972, 0.6227, 0.4955, 0.6329, 0.4914, 0.6281, 0.5002, 0.623, 0.5027, 0.6108, 0.4904, 0.6227, 0.4955, 0.623, 0.5027, 0.6168, 0.4996, 0.623, 0.5027, 0.6281, 0.5002, 0.6263, 0.5132, 0.6236, 0.515, 0.6281, 0.5002, 0.64, 0.5017, 0.633, 0.5135, 0.6263, 0.5132, 0.6168, 0.4996, 0.623, 0.5027, 0.6236, 0.515, 0.6205, 0.5128, 0.6069, 0.4972, 0.6168, 0.4996, 0.6205, 0.5128, 0.6152, 0.511, 0.6236, 0.515, 0.6263, 0.5132, 0.6238, 0.5269, 0.6223, 0.5281, 0.6263, 0.5132, 0.633, 0.5135, 0.6282, 0.5267, 0.6238, 0.5269, 0.6205, 0.5128, 0.6236, 0.515, 0.6223, 0.5281, 0.6206, 0.5266, 0.6152, 0.511, 0.6205, 0.5128, 0.6206, 0.5266, 0.6171, 0.5252, 0.6545, 0.09922, 0.6518, 0.1591, 0.6312, 0.1693, 0.6357, 0.1112, 0.6628, 0.1107, 0.6622, 0.17, 0.6518, 0.1591, 0.6545, 0.09922, 0.603, 0.1119, 0.5992, 0.1712, 0.5881, 0.163, 0.5928, 0.1029, 0.7204, 0.1041, 0.7224, 0.1671, 0.6962, 0.1751, 0.6963, 0.1142, 0.6563, 0.2648, 0.6622, 0.17, 0.6962, 0.1751, 0.6932, 0.272, 0.5864, 0.2645, 0.5992, 0.1712, 0.6312, 0.1693, 0.6187, 0.2619, 0.2422, 0.3883, 0.2231, 0.4677, 0.2103, 0.46, 0.2296, 0.3778, 0.2823, 0.1991, 0.2703, 0.2517, 0.2405, 0.2466, 0.2556, 0.2007, 0.2557, 0.3842, 0.2354, 0.4647, 0.2231, 0.4677, 0.2422, 0.3883, 0.2944, 0.3999, 0.2603, 0.4719, 0.2855, 0.3944, 0.2023, 0.3722, 0.1899, 0.4524, 0.1968, 0.3732, 0.2987, 0.2092, 0.2915, 0.2582, 0.2703, 0.2517, 0.2823, 0.1991, 0.3268, 0.000319, 0.3744, 0.1105, 0.3461, 0.1146, 0.2136, 0.1954, 0.2024, 0.2346, 0.1848, 0.2304, 0.1981, 0.1869, 0.2783, 0.3051, 0.2915, 0.2582, 0.3309, 0.273, 0.3165, 0.3176, 0.3121, 0.107, 0.3268, 0.000319, 0.3461, 0.1146, 0.2433, 0.09611, 0.3268, 0.000319, 0.2771, 0.1015, 0.2019, 0.2873, 0.2024, 0.2346, 0.2405, 0.2466, 0.239, 0.2952, 0.3744, 0.2261, 0.3656, 0.2811, 0.3309, 0.273, 0.3402, 0.2236, 0.2136, 0.1954, 0.2433, 0.09611, 0.2771, 0.1015, 0.2556, 0.2007, 0.2987, 0.2092, 0.3121, 0.107, 0.3461, 0.1146, 0.3402, 0.2236, 0.3268, 0.000319, 0.2433, 0.09611, 0.232, 0.08632, 0.3268, 0.000319, 0.3121, 0.107, 0.3011, 0.09565, 0.3268, 0.000319, 0.3011, 0.09565, 0.2771, 0.1015, 0.2915, 0.2582, 0.2987, 0.2092, 0.3402, 0.2236, 0.3309, 0.273, 0.3744, 0.1105, 0.3744, 0.2261, 0.3402, 0.2236, 0.3461, 0.1146, 0.2433, 0.09611, 0.2136, 0.1954, 0.1981, 0.1869, 0.232, 0.08632, 0.3121, 0.107, 0.2987, 0.2092, 0.2823, 0.1991, 0.3011, 0.09565, 0.3011, 0.09565, 0.2823, 0.1991, 0.2556, 0.2007, 0.2771, 0.1015, 0.1899, 0.4524, 0.2023, 0.3722, 0.2296, 0.3778, 0.2103, 0.46, 0.2354, 0.4647, 0.2557, 0.3842, 0.2855, 0.3944, 0.2603, 0.4719, 0.2019, 0.2873, 0.2023, 0.3722, 0.1968, 0.3732, 0.1878, 0.2881, 0.3412, 0.3291, 0.2944, 0.3999, 0.2855, 0.3944, 0.3165, 0.3176, 0.2783, 0.3051, 0.2557, 0.3842, 0.2422, 0.3883, 0.2603, 0.3062, 0.2603, 0.3062, 0.2422, 0.3883, 0.2296, 0.3778, 0.239, 0.2952, 0.2703, 0.2517, 0.2603, 0.3062, 0.239, 0.2952, 0.2405, 0.2466, 0.2915, 0.2582, 0.2783, 0.3051, 0.2603, 0.3062, 0.2703, 0.2517, 0.3656, 0.2811, 0.3412, 0.3291, 0.3165, 0.3176, 0.3309, 0.273, 0.2024, 0.2346, 0.2019, 0.2873, 0.1878, 0.2881, 0.1848, 0.2304, 0.2023, 0.3722, 0.2019, 0.2873, 0.239, 0.2952, 0.2296, 0.3778, 0.2557, 0.3842, 0.2783, 0.3051, 0.3165, 0.3176, 0.2855, 0.3944, 0.2354, 0.4647, 0.2603, 0.4719, 0.2419, 0.4776, 0.2286, 0.4739, 0.1899, 0.4524, 0.2103, 0.46, 0.2156, 0.4715, 0.2048, 0.4672, 0.2231, 0.4677, 0.2354, 0.4647, 0.2286, 0.4739, 0.2223, 0.476, 0.2103, 0.46, 0.2231, 0.4677, 0.2223, 0.476, 0.2156, 0.4715, 0.2223, 0.476, 0.2286, 0.4739, 0.2244, 0.4885, 0.221, 0.4901, 0.2286, 0.4739, 0.2419, 0.4776, 0.2319, 0.4899, 0.2244, 0.4885, 0.2156, 0.4715, 0.2223, 0.476, 0.221, 0.4901, 0.2177, 0.4871, 0.2048, 0.4672, 0.2156, 0.4715, 0.2177, 0.4871, 0.212, 0.4843, 0.221, 0.4901, 0.2244, 0.4885, 0.2193, 0.5038, 0.2174, 0.5049, 0.2244, 0.4885, 0.2319, 0.4899, 0.2243, 0.5043, 0.2193, 0.5038, 0.2177, 0.4871, 0.221, 0.4901, 0.2174, 0.5049, 0.2157, 0.5029, 0.212, 0.4843, 0.2177, 0.4871, 0.2157, 0.5029, 0.2119, 0.5008, 0.2405, 0.2466, 0.2024, 0.2346, 0.2136, 0.1954, 0.2556, 0.2007, 0.07521, 0.4968, 0.0674, 0.5792, 0.0535, 0.5732, 0.061, 0.488, 0.08989, 0.2993, 0.08395, 0.3551, 0.05337, 0.3542, 0.06277, 0.3062, 0.08819, 0.4907, 0.07927, 0.5744, 0.0674, 0.5792, 0.07521, 0.4968, 0.1293, 0.501, 0.1066, 0.5785, 0.1052, 0.5781, 0.1196, 0.4968, 0.03281, 0.4864, 0.0319, 0.5685, 0.0305, 0.5686, 0.02749, 0.4882, 0.1067, 0.3094, 0.1063, 0.3589, 0.08395, 0.3551, 0.08989, 0.2993, 0.1175, 0.000319, 0.1817, 0.1217, 0.1534, 0.1335, 0.02501, 0.3092, 0.01269, 0.353, 0.000319, 0.3526, 0.00945, 0.3018, 0.09955, 0.408, 0.1063, 0.3589, 0.1479, 0.3682, 0.1399, 0.4151, 0.1143, 0.1294, 0.1175, 0.000319, 0.1534, 0.1335, 0.04432, 0.1308, 0.1175, 0.000319, 0.08261, 0.13, 0.01943, 0.4011, 0.01269, 0.353, 0.05337, 0.3542, 0.05837, 0.4036, 0.1842, 0.3143, 0.1842, 0.3711, 0.1479, 0.3682, 0.1498, 0.3179, 0.03989, 0.2001, 0.04432, 0.1308, 0.08261, 0.13, 0.07732, 0.1979, 0.1136, 0.1987, 0.1143, 0.1294, 0.1534, 0.1335, 0.1534, 0.2046, 0.1175, 0.000319, 0.04432, 0.1308, 0.03246, 0.1202, 0.1175, 0.000319, 0.1143, 0.1294, 0.1046, 0.1159, 0.1175, 0.000319, 0.1046, 0.1159, 0.08261, 0.13, 0.1063, 0.3589, 0.1067, 0.3094, 0.1498, 0.3179, 0.1479, 0.3682, 0.01269, 0.353, 0.02501, 0.3092, 0.06277, 0.3062, 0.05337, 0.3542, 0.1839, 0.1953, 0.1842, 0.3143, 0.1498, 0.3179, 0.1534, 0.2046, 0.03989, 0.2001, 0.02501, 0.3092, 0.00945, 0.3018, 0.02692, 0.1905, 0.1136, 0.1987, 0.1067, 0.3094, 0.08989, 0.2993, 0.1015, 0.186, 0.1015, 0.186, 0.08989, 0.2993, 0.06277, 0.3062, 0.07732, 0.1979, 0.0319, 0.5685, 0.03281, 0.4864, 0.061, 0.488, 0.0535, 0.5732, 0.07927, 0.5744, 0.08819, 0.4907, 0.1196, 0.4968, 0.1052, 0.5781, 0.01943, 0.4011, 0.03281, 0.4864, 0.02749, 0.4882, 0.01301, 0.4036, 0.1664, 0.4232, 0.1293, 0.501, 0.1196, 0.4968, 0.1399, 0.4151, 0.09955, 0.408, 0.08819, 0.4907, 0.07521, 0.4968, 0.08152, 0.4116, 0.08152, 0.4116, 0.07521, 0.4968, 0.061, 0.488, 0.05837, 0.4036, 0.08395, 0.3551, 0.08152, 0.4116, 0.05837, 0.4036, 0.05337, 0.3542, 0.1063, 0.3589, 0.09955, 0.408, 0.08152, 0.4116, 0.08395, 0.3551, 0.1842, 0.3711, 0.1664, 0.4232, 0.1399, 0.4151, 0.1479, 0.3682, 0.01269, 0.353, 0.01943, 0.4011, 0.01301, 0.4036, 0.000319, 0.3526, 0.03281, 0.4864, 0.01943, 0.4011, 0.05837, 0.4036, 0.061, 0.488, 0.08819, 0.4907, 0.09955, 0.408, 0.1399, 0.4151, 0.1196, 0.4968, 0.07927, 0.5744, 0.1052, 0.5781, 0.0876, 0.5864, 0.07376, 0.5846, 0.0319, 0.5685, 0.0535, 0.5732, 0.06043, 0.584, 0.04895, 0.5812, 0.0674, 0.5792, 0.07927, 0.5744, 0.07376, 0.5846, 0.06771, 0.5875, 0.0535, 0.5732, 0.0674, 0.5792, 0.06771, 0.5875, 0.06043, 0.584, 0.06771, 0.5875, 0.07376, 0.5846, 0.07164, 0.5998, 0.06849, 0.6019, 0.07376, 0.5846, 0.0876, 0.5864, 0.07939, 0.6002, 0.07164, 0.5998, 0.06043, 0.584, 0.06771, 0.5875, 0.06849, 0.6019, 0.06478, 0.5994, 0.04895, 0.5812, 0.06043, 0.584, 0.06478, 0.5994, 0.05862, 0.5973, 0.06849, 0.6019, 0.07164, 0.5998, 0.06871, 0.6159, 0.06695, 0.6173, 0.07164, 0.5998, 0.07939, 0.6002, 0.07383, 0.6157, 0.06871, 0.6159, 0.06478, 0.5994, 0.06849, 0.6019, 0.06695, 0.6173, 0.06497, 0.6155, 0.05862, 0.5973, 0.06478, 0.5994, 0.06497, 0.6155, 0.0609, 0.6139, 0.1046, 0.1159, 0.1015, 0.186, 0.07732, 0.1979, 0.08261, 0.13, 0.1143, 0.1294, 0.1136, 0.1987, 0.1015, 0.186, 0.1046, 0.1159, 0.04432, 0.1308, 0.03989, 0.2001, 0.02692, 0.1905, 0.03246, 0.1202, 0.1817, 0.1217, 0.1839, 0.1953, 0.1534, 0.2046, 0.1534, 0.1335, 0.1067, 0.3094, 0.1136, 0.1987, 0.1534, 0.2046, 0.1498, 0.3179, 0.02501, 0.3092, 0.03989, 0.2001, 0.07732, 0.1979, 0.06277, 0.3062, 0.7806, 0.8922, 0.7746, 0.9552, 0.7639, 0.9507, 0.7697, 0.8855, 0.7918, 0.7411, 0.7872, 0.7838, 0.7638, 0.7831, 0.771, 0.7463, 0.7905, 0.8875, 0.7837, 0.9516, 0.7746, 0.9552, 0.7806, 0.8922, 0.8219, 0.8954, 0.8046, 0.9548, 0.8035, 0.9544, 0.8145, 0.8922, 0.7481, 0.8842, 0.7474, 0.9471, 0.7463, 0.9471, 0.744, 0.8856, 0.8047, 0.7488, 0.8044, 0.7867, 0.7872, 0.7838, 0.7918, 0.7411, 0.8129, 0.5122, 0.862, 0.6051, 0.8404, 0.6141, 0.7421, 0.7486, 0.7327, 0.7822, 0.7232, 0.7818, 0.7302, 0.743, 0.7992, 0.8242, 0.8044, 0.7867, 0.8362, 0.7937, 0.83, 0.8297, 0.8105, 0.611, 0.8129, 0.5122, 0.8404, 0.6141, 0.7569, 0.612, 0.8129, 0.5122, 0.7862, 0.6114, 0.7379, 0.819, 0.7327, 0.7822, 0.7638, 0.7831, 0.7677, 0.8209, 0.864, 0.7525, 0.864, 0.796, 0.8362, 0.7937, 0.8376, 0.7553, 0.7535, 0.6651, 0.7569, 0.612, 0.7862, 0.6114, 0.7822, 0.6634, 0.81, 0.6641, 0.8105, 0.611, 0.8404, 0.6141, 0.8404, 0.6686, 0.8129, 0.5122, 0.7569, 0.612, 0.7478, 0.6039, 0.8129, 0.5122, 0.8105, 0.611, 0.803, 0.6007, 0.8129, 0.5122, 0.803, 0.6007, 0.7862, 0.6114, 0.8044, 0.7867, 0.8047, 0.7488, 0.8376, 0.7553, 0.8362, 0.7937, 0.7327, 0.7822, 0.7421, 0.7486, 0.771, 0.7463, 0.7638, 0.7831, 0.8637, 0.6615, 0.864, 0.7525, 0.8376, 0.7553, 0.8404, 0.6686, 0.7535, 0.6651, 0.7421, 0.7486, 0.7302, 0.743, 0.7436, 0.6577, 0.81, 0.6641, 0.8047, 0.7488, 0.7918, 0.7411, 0.8006, 0.6543, 0.8006, 0.6543, 0.7918, 0.7411, 0.771, 0.7463, 0.7822, 0.6634, 0.7474, 0.9471, 0.7481, 0.8842, 0.7697, 0.8855, 0.7639, 0.9507, 0.7837, 0.9516, 0.7905, 0.8875, 0.8145, 0.8922, 0.8035, 0.9544, 0.7379, 0.819, 0.7481, 0.8842, 0.744, 0.8856, 0.7329, 0.8209, 0.8503, 0.8359, 0.8219, 0.8954, 0.8145, 0.8922, 0.83, 0.8297, 0.7992, 0.8242, 0.7905, 0.8875, 0.7806, 0.8922, 0.7854, 0.827, 0.7854, 0.827, 0.7806, 0.8922, 0.7697, 0.8855, 0.7677, 0.8209, 0.7872, 0.7838, 0.7854, 0.827, 0.7677, 0.8209, 0.7638, 0.7831, 0.8044, 0.7867, 0.7992, 0.8242, 0.7854, 0.827, 0.7872, 0.7838, 0.864, 0.796, 0.8503, 0.8359, 0.83, 0.8297, 0.8362, 0.7937, 0.7327, 0.7822, 0.7379, 0.819, 0.7329, 0.8209, 0.7232, 0.7818, 0.7481, 0.8842, 0.7379, 0.819, 0.7677, 0.8209, 0.7697, 0.8855, 0.7905, 0.8875, 0.7992, 0.8242, 0.83, 0.8297, 0.8145, 0.8922, 0.7837, 0.9516, 0.8035, 0.9544, 0.79, 0.9608, 0.7794, 0.9594, 0.7474, 0.9471, 0.7639, 0.9507, 0.7692, 0.959, 0.7605, 0.9568, 0.7746, 0.9552, 0.7837, 0.9516, 0.7794, 0.9594, 0.7748, 0.9617, 0.7639, 0.9507, 0.7746, 0.9552, 0.7748, 0.9617, 0.7692, 0.959, 0.7748, 0.9617, 0.7794, 0.9594, 0.7778, 0.9711, 0.7754, 0.9727, 0.7794, 0.9594, 0.79, 0.9608, 0.7838, 0.9713, 0.7778, 0.9711, 0.7692, 0.959, 0.7748, 0.9617, 0.7754, 0.9727, 0.7726, 0.9707, 0.7605, 0.9568, 0.7692, 0.959, 0.7726, 0.9707, 0.7679, 0.9692, 0.7754, 0.9727, 0.7778, 0.9711, 0.7756, 0.9834, 0.7742, 0.9844, 0.7778, 0.9711, 0.7838, 0.9713, 0.7795, 0.9832, 0.7756, 0.9834, 0.7726, 0.9707, 0.7754, 0.9727, 0.7742, 0.9844, 0.7727, 0.9831, 0.7679, 0.9692, 0.7726, 0.9707, 0.7727, 0.9831, 0.7696, 0.9819, 0.803, 0.6007, 0.8006, 0.6543, 0.7822, 0.6634, 0.7862, 0.6114, 0.8105, 0.611, 0.81, 0.6641, 0.8006, 0.6543, 0.803, 0.6007, 0.7569, 0.612, 0.7535, 0.6651, 0.7436, 0.6577, 0.7478, 0.6039, 0.862, 0.6051, 0.8637, 0.6615, 0.8404, 0.6686, 0.8404, 0.6141, 0.8047, 0.7488, 0.81, 0.6641, 0.8404, 0.6686, 0.8376, 0.7553, 0.7421, 0.7486, 0.7535, 0.6651, 0.7822, 0.6634, 0.771, 0.7463, 0.6217, 0.9025, 0.6158, 0.9645, 0.6054, 0.96, 0.611, 0.8959, 0.6328, 0.7538, 0.6283, 0.7959, 0.6053, 0.7952, 0.6123, 0.759, 0.6315, 0.8979, 0.6248, 0.961, 0.6158, 0.9645, 0.6217, 0.9025, 0.6624, 0.9057, 0.6453, 0.9641, 0.6443, 0.9637, 0.6551, 0.9025, 0.5898, 0.8947, 0.5891, 0.9565, 0.5881, 0.9566, 0.5858, 0.896, 0.6454, 0.7615, 0.6451, 0.7987, 0.6283, 0.7959, 0.6328, 0.7538, 0.6536, 0.5287, 0.7019, 0.6201, 0.6806, 0.629, 0.5839, 0.7613, 0.5746, 0.7943, 0.5653, 0.794, 0.5722, 0.7557, 0.64, 0.8356, 0.6451, 0.7987, 0.6765, 0.8057, 0.6704, 0.841, 0.6511, 0.6259, 0.6536, 0.5287, 0.6806, 0.629, 0.5985, 0.6269, 0.6536, 0.5287, 0.6273, 0.6263, 0.5797, 0.8305, 0.5746, 0.7943, 0.6053, 0.7952, 0.609, 0.8324, 0.7037, 0.7651, 0.7037, 0.8079, 0.6765, 0.8057, 0.6779, 0.7678, 0.5951, 0.6791, 0.5985, 0.6269, 0.6273, 0.6263, 0.6233, 0.6775, 0.6506, 0.6781, 0.6511, 0.6259, 0.6806, 0.629, 0.6806, 0.6825, 0.6536, 0.5287, 0.5985, 0.6269, 0.5895, 0.619, 0.6536, 0.5287, 0.6511, 0.6259, 0.6438, 0.6158, 0.6536, 0.5287, 0.6438, 0.6158, 0.6273, 0.6263, 0.6451, 0.7987, 0.6454, 0.7615, 0.6779, 0.7678, 0.6765, 0.8057, 0.5746, 0.7943, 0.5839, 0.7613, 0.6123, 0.759, 0.6053, 0.7952, 0.7035, 0.6755, 0.7037, 0.7651, 0.6779, 0.7678, 0.6806, 0.6825, 0.5951, 0.6791, 0.5839, 0.7613, 0.5722, 0.7557, 0.5854, 0.6719, 0.6506, 0.6781, 0.6454, 0.7615, 0.6328, 0.7538, 0.6415, 0.6685, 0.6415, 0.6685, 0.6328, 0.7538, 0.6123, 0.759, 0.6233, 0.6775, 0.5891, 0.9565, 0.5898, 0.8947, 0.611, 0.8959, 0.6054, 0.96, 0.6248, 0.961, 0.6315, 0.8979, 0.6551, 0.9025, 0.6443, 0.9637, 0.5797, 0.8305, 0.5898, 0.8947, 0.5858, 0.896, 0.5749, 0.8324, 0.6904, 0.8471, 0.6624, 0.9057, 0.6551, 0.9025, 0.6704, 0.841, 0.64, 0.8356, 0.6315, 0.8979, 0.6217, 0.9025, 0.6265, 0.8384, 0.6265, 0.8384, 0.6217, 0.9025, 0.611, 0.8959, 0.609, 0.8324, 0.6283, 0.7959, 0.6265, 0.8384, 0.609, 0.8324, 0.6053, 0.7952, 0.6451, 0.7987, 0.64, 0.8356, 0.6265, 0.8384, 0.6283, 0.7959, 0.7037, 0.8079, 0.6904, 0.8471, 0.6704, 0.841, 0.6765, 0.8057, 0.5746, 0.7943, 0.5797, 0.8305, 0.5749, 0.8324, 0.5653, 0.794, 0.5898, 0.8947, 0.5797, 0.8305, 0.609, 0.8324, 0.611, 0.8959, 0.6315, 0.8979, 0.64, 0.8356, 0.6704, 0.841, 0.6551, 0.9025, 0.6248, 0.961, 0.6443, 0.9637, 0.631, 0.97, 0.6206, 0.9687, 0.5891, 0.9565, 0.6054, 0.96, 0.6106, 0.9682, 0.6019, 0.9661, 0.6158, 0.9645, 0.6248, 0.961, 0.6206, 0.9687, 0.6161, 0.9709, 0.6054, 0.96, 0.6158, 0.9645, 0.6161, 0.9709, 0.6106, 0.9682, 0.6161, 0.9709, 0.6206, 0.9687, 0.619, 0.9801, 0.6167, 0.9817, 0.6206, 0.9687, 0.631, 0.97, 0.6249, 0.9804, 0.619, 0.9801, 0.6106, 0.9682, 0.6161, 0.9709, 0.6167, 0.9817, 0.6139, 0.9798, 0.6019, 0.9661, 0.6106, 0.9682, 0.6139, 0.9798, 0.6092, 0.9782, 0.6167, 0.9817, 0.619, 0.9801, 0.6168, 0.9922, 0.6155, 0.9932, 0.619, 0.9801, 0.6249, 0.9804, 0.6207, 0.992, 0.6168, 0.9922, 0.6139, 0.9798, 0.6167, 0.9817, 0.6155, 0.9932, 0.614, 0.9919, 0.6092, 0.9782, 0.6139, 0.9798, 0.614, 0.9919, 0.6109, 0.9907, 0.6438, 0.6158, 0.6415, 0.6685, 0.6233, 0.6775, 0.6273, 0.6263, 0.6511, 0.6259, 0.6506, 0.6781, 0.6415, 0.6685, 0.6438, 0.6158, 0.5985, 0.6269, 0.5951, 0.6791, 0.5854, 0.6719, 0.5895, 0.619, 0.7019, 0.6201, 0.7035, 0.6755, 0.6806, 0.6825, 0.6806, 0.629, 0.6454, 0.7615, 0.6506, 0.6781, 0.6806, 0.6825, 0.6779, 0.7678, 0.5839, 0.7613, 0.5951, 0.6791, 0.6233, 0.6775, 0.6123, 0.759])
me_plane_003.use_remesh_preserve_volume = False
me_plane_003.use_remesh_preserve_attributes = False
me_plane_003.use_mirror_vertex_groups = False
me_plane_003.update()

# ---- objects
ob_plane_002 = bpy.data.objects.new('Plane.002', me_plane_003)

# ---- transforms, parenting, visibility, modifiers, constraints
ob_plane_002.location = (-1.11e-16, 0.0, 0.0)
ob_plane_002.rotation_euler = (0.1955, 0.2369, -1.886)
ob_plane_002.lineart.crease_threshold = 0.0
_m = ob_plane_002.modifiers.new('Auto Smooth', 'NODES')
_m.node_group = ng_auto_smooth
_gi = [s.identifier for s in ng_auto_smooth.interface.items_tree if s.item_type == 'SOCKET' and s.in_out == 'INPUT']
_m[_gi[1]] = 0.6109  # Angle

# ---- collection membership
col_collection.objects.link(ob_plane_002)

# ---- scene / render settings (as saved in the file)
scene.frame_start = 1; scene.frame_end = 250; scene.frame_set(1)
scene.render.engine = 'BLENDER_EEVEE_NEXT'
scene.cycles.use_denoising = False
scene.cycles.samples = 128
scene.cycles.sampling_pattern = 'TABULATED_SOBOL'
scene.cycles.use_adaptive_sampling = False
scene.cycles.use_light_tree = False
scene.view_settings.view_transform = 'Filmic'
bpy.context.view_layer.update()

# ---- added for rendering (the .blend has no active camera and no usable light): camera, sun
cam_auto = bpy.data.cameras.new('AutoCamera')
cam_auto.lens = 50.0
cam_auto.sensor_width = 36.0
cam_auto.clip_end = 1000.0
ob_auto_camera = bpy.data.objects.new('AutoCamera', cam_auto)
scene.collection.objects.link(ob_auto_camera)
ob_auto_camera.location = (4.53965, -5.19897, 3.72302)
ob_auto_camera.rotation_euler = (1.09748, -7.21219e-08, 0.694738)
scene.camera = ob_auto_camera
light_auto_sun = bpy.data.lights.new('AutoSun', 'SUN')
light_auto_sun.energy = 3.0
light_auto_sun.angle = 0.0523599
ob_auto_sun = bpy.data.objects.new('AutoSun', light_auto_sun)
scene.collection.objects.link(ob_auto_sun)
ob_auto_sun.rotation_euler = (0.872665, 0.174533, 0.523599)
bpy.context.view_layer.update()
